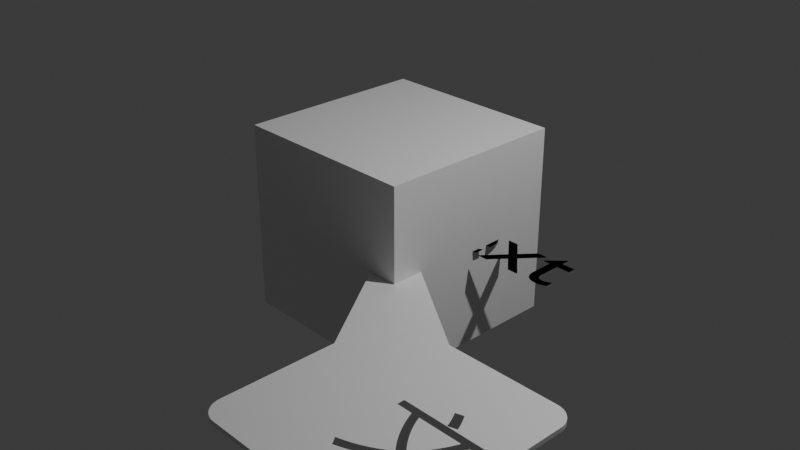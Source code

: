 # Source: styles401.blend  (saved by Blender 4.0.36; exported with 4.5.12 LTS)
import bpy
from mathutils import Matrix  # noqa: F401  (used for matrix-valued properties, if any)

bpy.ops.wm.read_factory_settings(use_empty=True)
scene = bpy.context.scene
scene.name = 'Scene'

# ---- collections
col_collection = bpy.data.collections.new('Collection'); scene.collection.children.link(col_collection)
col_typewriter = bpy.data.collections.new('TypeWriter'); scene.collection.children.link(col_typewriter)
col_rigidbody = bpy.data.collections.new('Rigidbody'); scene.collection.children.link(col_rigidbody)
col_miside = bpy.data.collections.new('MiSide'); scene.collection.children.link(col_miside)
col_html_example = bpy.data.collections.new('HTML_Example'); scene.collection.children.link(col_html_example)
col_fadein = bpy.data.collections.new('FadeIn'); scene.collection.children.link(col_fadein)
col_dialog_box = bpy.data.collections.new('Dialog_Box'); scene.collection.children.link(col_dialog_box)
col_centertypewriter = bpy.data.collections.new('CenterTypeWriter'); scene.collection.children.link(col_centertypewriter)
col_cardshake = bpy.data.collections.new('CardShake'); scene.collection.children.link(col_cardshake)

# ---- images (referenced by path relative to the original .blend; pixels are not part of the script)
import os
ASSET_DIR = os.environ.get("B2B_ASSET_DIR", "")  # directory of the original .blend (textures are referenced by path, not embedded)
HERE = os.path.dirname(os.path.abspath(__file__))  # packed textures are extracted next to this script under _unpacked/

def load_image(name, relpath, width, height, colorspace="sRGB"):
    """Load a texture the original file referenced (path relative to the .blend, or extracted next to this script)."""
    p = next((c for c in (os.path.join(HERE, relpath), os.path.join(ASSET_DIR, relpath)) if relpath and os.path.exists(c)), "")
    if p:
        img = bpy.data.images.load(p, check_existing=True)
        img.name = name
    else:  # same state as the original file: an image datablock whose file is absent (Cycles renders it pink)
        img = bpy.data.images.new(name, width, height)
        img.source = "FILE"
        img.filepath = "//" + (relpath or name)
    img.colorspace_settings.name = colorspace
    return img
img_0a1bd73647a6f86619c9e47fb69b86c8__playing_cards_card_ideas_jpg = load_image('0a1bd73647a6f86619c9e47fb69b86c8--playing-cards-card-ideas.jpg', '0a1bd73647a6f86619c9e47fb69b86c8--playing-cards-card-ideas.jpg', 1024, 1024, 'sRGB')

# ---- materials (node trees are filled in below, after node groups)
mat_material = bpy.data.materials.new('Material')
mat_material.alpha_threshold = 0.0
mat_material.use_transparent_shadow = False
mat_material.roughness = 0.5
mat_material.line_color = (0.0, 0.0, 0.0, 1.0)
mat_rigidbody_collider = bpy.data.materials.new('Rigidbody-collider')
mat_rigidbody_collider.use_transparent_shadow = False
mat_miside_write_001 = bpy.data.materials.new('MiSide-Write.001')
mat_miside_write_001.use_transparent_shadow = False
mat_miside_black_001 = bpy.data.materials.new('MiSide-Black.001')
mat_miside_black_001.use_transparent_shadow = False
mat_html_example = bpy.data.materials.new('HTML_Example')
mat_html_example.use_transparent_shadow = False
mat_alpha = bpy.data.materials.new('Alpha')
mat_alpha.use_transparent_shadow = False
mat_dialog_box = bpy.data.materials.new('Dialog_Box')
mat_dialog_box.use_transparent_shadow = False
mat_dialog_text = bpy.data.materials.new('Dialog_text')
mat_dialog_text.use_transparent_shadow = False
mat_card_back = bpy.data.materials.new('Card-Back')
mat_card_back.use_transparent_shadow = False
mat_card_front = bpy.data.materials.new('Card-Front')
mat_card_front.use_transparent_shadow = False
mat_card_side = bpy.data.materials.new('Card-Side')
mat_card_side.use_transparent_shadow = False

# ---- node groups
ng_typewriter = bpy.data.node_groups.new('TypeWriter', 'GeometryNodeTree')
_s = ng_typewriter.interface.new_socket(name='几何数据', in_out='OUTPUT', socket_type='NodeSocketGeometry')
_s = ng_typewriter.interface.new_socket(name='几何数据', in_out='INPUT', socket_type='NodeSocketGeometry')
_s = ng_typewriter.interface.new_socket(name='enter', in_out='INPUT', socket_type='NodeSocketFloat')
_s = ng_typewriter.interface.new_socket(name='i_ratio', in_out='INPUT', socket_type='NodeSocketFloat')
ng_typewriter.is_modifier = True
_N = ng_typewriter.nodes; _L = ng_typewriter.links
n0 = _N.new('NodeGroupOutput'); n0.name = '组输出'; n0.location = (578, 92)
n1 = _N.new('ShaderNodeMath'); n1.name = '运算'; n1.location = (-21, -183)
n1.operation = 'MULTIPLY'
n1.inputs[1].default_value = 4.0
n2 = _N.new('GeometryNodeInputSceneTime'); n2.name = '场景时间'; n2.location = (-479, -190)
n3 = _N.new('ShaderNodeMath'); n3.name = '运算.002'; n3.location = (-241, -174)
n3.operation = 'SUBTRACT'
n4 = _N.new('ShaderNodeMath'); n4.name = '运算.001'; n4.location = (161, -72)
n4.operation = 'GREATER_THAN'
n5 = _N.new('NodeGroupInput'); n5.name = '组输入'; n5.location = (-472, -3)
n6 = _N.new('GeometryNodeSwitch'); n6.name = '切换'; n6.location = (364, 60)
_L.new(n5.outputs[2], n4.inputs[0])
_L.new(n1.outputs[0], n4.inputs[1])
_L.new(n4.outputs[0], n6.inputs[0])
_L.new(n2.outputs[0], n3.inputs[0])
_L.new(n5.outputs[1], n3.inputs[1])
_L.new(n3.outputs[0], n1.inputs[0])
_L.new(n6.outputs[0], n0.inputs[0])
_L.new(n5.outputs[0], n6.inputs[1])
n0.is_active_output = True
ng_miside = bpy.data.node_groups.new('Miside', 'GeometryNodeTree')
_s = ng_miside.interface.new_socket(name='几何数据', in_out='OUTPUT', socket_type='NodeSocketGeometry')
_s = ng_miside.interface.new_socket(name='几何数据', in_out='INPUT', socket_type='NodeSocketGeometry')
_s = ng_miside.interface.new_socket(name='enter', in_out='INPUT', socket_type='NodeSocketFloat')
_s = ng_miside.interface.new_socket(name='i_ratio', in_out='INPUT', socket_type='NodeSocketFloat')
_s = ng_miside.interface.new_socket(name='age', in_out='INPUT', socket_type='NodeSocketFloat')
_s = ng_miside.interface.new_socket(name='span', in_out='INPUT', socket_type='NodeSocketFloat')
_s = ng_miside.interface.new_socket(name='rand', in_out='INPUT', socket_type='NodeSocketFloat')
ng_miside.is_modifier = True
_N = ng_miside.nodes; _L = ng_miside.links
n0 = _N.new('NodeGroupOutput'); n0.name = '组输出'; n0.location = (3976, 131)
n1 = _N.new('GeometryNodePoints'); n1.name = '点'; n1.location = (-140, 189)
n2 = _N.new('GeometryNodeScaleInstances'); n2.name = '缩放实例'; n2.location = (1872, 94)
n3 = _N.new('GeometryNodeTranslateInstances'); n3.name = '平移实例'; n3.location = (3712, 130)
n3.inputs[3].default_value = False
n4 = _N.new('NodeGroupInput'); n4.name = '组输入.001'; n4.location = (-1663, -226)
n5 = _N.new('ShaderNodeMath'); n5.name = '运算'; n5.location = (-1158, 58)
n5.operation = 'DIVIDE'
n6 = _N.new('ShaderNodeMath'); n6.name = '运算.001'; n6.location = (-975, 59)
n6.operation = 'GREATER_THAN'
n7 = _N.new('ShaderNodeValue'); n7.name = '值'; n7.location = (-1471, 115)
n7.outputs[0].default_value = 0.2
n8 = _N.new('NodeGroupInput'); n8.name = '组输入.002'; n8.location = (58, -319)
n9 = _N.new('NodeGroupInput'); n9.name = '组输入.003'; n9.location = (-1310, -552)
n10 = _N.new('GeometryNodeSelfObject'); n10.name = '自身物体'; n10.location = (2849, -280)
n11 = _N.new('FunctionNodeInvertRotation'); n11.name = '反向旋转'; n11.location = (3218, -115)
n12 = _N.new('FunctionNodeRotateVector'); n12.name = '旋转矢量'; n12.location = (3390, 4)
n13 = _N.new('NodeGroupInput'); n13.name = '组输入.004'; n13.location = (1409, -395)
n14 = _N.new('ShaderNodeMath'); n14.name = '运算.010'; n14.location = (1822, -371)
n14.operation = 'SUBTRACT'
n14.inputs[2].default_value = 1.0
n15 = _N.new('ShaderNodeMath'); n15.name = '运算.011'; n15.location = (2159, -186)
n15.operation = 'POWER'
n15.inputs[1].default_value = 2.0
n15.inputs[2].default_value = 1.0
n16 = _N.new('ShaderNodeMath'); n16.name = '运算.012'; n16.location = (1988, -302)
n16.operation = 'MAXIMUM'
n16.inputs[1].default_value = 0.0
n16.inputs[2].default_value = 1.0
n17 = _N.new('ShaderNodeMath'); n17.name = '运算.014'; n17.location = (2326, -122)
n17.operation = 'MULTIPLY'
n17.inputs[1].default_value = -9.8
n17.inputs[2].default_value = 1.0
n18 = _N.new('ShaderNodeCombineXYZ'); n18.name = '合并 XYZ'; n18.location = (2513, -83)
n19 = _N.new('ShaderNodeVectorMath'); n19.name = '矢量运算'; n19.location = (2327, -313)
n19.operation = 'MULTIPLY'
n20 = _N.new('FunctionNodeRandomValue'); n20.name = '随机值'; n20.location = (1989, -473)
n20.data_type = 'FLOAT_VECTOR'
n20.inputs[0].default_value = (-0.7, -0.7, 2.0)
n20.inputs[1].default_value = (0.7, 0.7, 2.7)
n21 = _N.new('ShaderNodeVectorMath'); n21.name = '矢量运算.001'; n21.location = (2730, -46)
n22 = _N.new('ShaderNodeMath'); n22.name = '运算.015'; n22.location = (1821, -554)
n22.operation = 'MULTIPLY'
n22.inputs[1].default_value = 2048.0
n22.inputs[2].default_value = 1.0
n23 = _N.new('ShaderNodeMath'); n23.name = '运算.013'; n23.location = (-781, -352)
n23.operation = 'SUBTRACT'
n23.inputs[2].default_value = 1.0
n24 = _N.new('FunctionNodeRandomValue'); n24.name = '随机值.001'; n24.location = (-581, -526)
n24.data_type = 'FLOAT_VECTOR'
n24.inputs[0].default_value = (-1.0, -1.0, -1.0)
n25 = _N.new('ShaderNodeMath'); n25.name = '运算.016'; n25.location = (-780, -526)
n25.operation = 'MULTIPLY'
n25.inputs[1].default_value = 2048.0
n25.inputs[2].default_value = 1.0
n26 = _N.new('FunctionNodeEulerToRotation'); n26.name = '欧拉 转换为 旋转'; n26.location = (-139, -69)
n27 = _N.new('ShaderNodeMath'); n27.name = '运算.017'; n27.location = (-582, -328)
n27.operation = 'MAXIMUM'
n27.inputs[1].default_value = 0.0
n27.inputs[2].default_value = 1.0
n28 = _N.new('ShaderNodeCombineXYZ'); n28.name = '合并 XYZ.001'; n28.location = (1644, -5)
n28.inputs[2].default_value = 0.2
n29 = _N.new('ShaderNodeValue'); n29.name = '值.001'; n29.location = (59, -519)
n29.outputs[0].default_value = 0.2
n30 = _N.new('ShaderNodeMath'); n30.name = '运算.018'; n30.location = (306, -436)
n30.operation = 'MULTIPLY'
n30.inputs[2].default_value = 1.0
n31 = _N.new('ShaderNodeMath'); n31.name = '运算.019'; n31.location = (502, -303)
n31.operation = 'MULTIPLY'
n31.inputs[2].default_value = 1.0
n32 = _N.new('ShaderNodeMath'); n32.name = '运算.020'; n32.location = (693, -298)
n32.inputs[1].default_value = 0.1
n32.inputs[2].default_value = 1.0
n33 = _N.new('ShaderNodeMath'); n33.name = '运算.021'; n33.location = (884, -72)
n33.operation = 'SUBTRACT'
n33.inputs[2].default_value = 1.0
n34 = _N.new('ShaderNodeMath'); n34.name = '运算.022'; n34.location = (1058, -70)
n34.operation = 'MAXIMUM'
n34.inputs[1].default_value = 0.0
n34.inputs[2].default_value = 1.0
n35 = _N.new('ShaderNodeMath'); n35.name = '运算.023'; n35.location = (1233, -72)
n35.operation = 'MULTIPLY'
n35.inputs[1].default_value = 7.0
n35.inputs[2].default_value = 1.0
n36 = _N.new('ShaderNodeMath'); n36.name = '运算.024'; n36.location = (1409, -71)
n36.inputs[1].default_value = 1.0
n36.inputs[2].default_value = 1.0
n37 = _N.new('ShaderNodeVectorMath'); n37.name = '矢量运算.002'; n37.location = (-404, -379)
n37.operation = 'MULTIPLY'
n38 = _N.new('GeometryNodeInstanceOnPoints'); n38.name = '实例化于点上'; n38.location = (52, 84)
n39 = _N.new('GeometryNodeObjectInfo'); n39.name = '物体信息'; n39.location = (3045, -155)
n40 = _N.new('GeometryNodeSwitch'); n40.name = '切换'; n40.location = (-748, 16)
n41 = _N.new('GeometryNodeInputSceneTime'); n41.name = '场景时间'; n41.location = (-1668, -114)
n42 = _N.new('ShaderNodeMath'); n42.name = '运算.002'; n42.location = (-1474, -25)
n42.operation = 'SUBTRACT'
n43 = _N.new('ShaderNodeMath'); n43.name = '运算.003'; n43.location = (-1250, -136)
n43.operation = 'DIVIDE'
n44 = _N.new('GeometryNodeInputSceneTime'); n44.name = '场景时间.001'; n44.location = (-1221, -444)
n45 = _N.new('ShaderNodeMath'); n45.name = '运算.004'; n45.location = (-1027, -355)
n45.operation = 'SUBTRACT'
n46 = _N.new('GeometryNodeInputSceneTime'); n46.name = '场景时间.002'; n46.location = (147, -216)
n47 = _N.new('ShaderNodeMath'); n47.name = '运算.005'; n47.location = (396, -141)
n47.operation = 'SUBTRACT'
n48 = _N.new('GeometryNodeInputSceneTime'); n48.name = '场景时间.003'; n48.location = (1413, -292)
n49 = _N.new('ShaderNodeMath'); n49.name = '运算.006'; n49.location = (1616, -249)
n49.operation = 'SUBTRACT'
n50 = _N.new('NodeGroupInput'); n50.name = '组输入'; n50.location = (-973, -129)
_L.new(n1.outputs[0], n38.inputs[0])
_L.new(n38.outputs[0], n2.inputs[0])
_L.new(n5.outputs[0], n6.inputs[0])
_L.new(n4.outputs[2], n6.inputs[1])
_L.new(n6.outputs[0], n40.inputs[0])
_L.new(n7.outputs[0], n5.inputs[1])
_L.new(n2.outputs[0], n3.inputs[0])
_L.new(n10.outputs[0], n39.inputs[0])
_L.new(n3.outputs[0], n0.inputs[0])
_L.new(n12.outputs[0], n3.inputs[2])
_L.new(n39.outputs[2], n11.inputs[0])
_L.new(n11.outputs[0], n12.inputs[1])
_L.new(n28.outputs[0], n2.inputs[2])
_L.new(n13.outputs[4], n14.inputs[1])
_L.new(n16.outputs[0], n15.inputs[0])
_L.new(n14.outputs[0], n16.inputs[0])
_L.new(n15.outputs[0], n17.inputs[0])
_L.new(n21.outputs[0], n12.inputs[0])
_L.new(n17.outputs[0], n18.inputs[2])
_L.new(n18.outputs[0], n21.inputs[0])
_L.new(n19.outputs[0], n21.inputs[1])
_L.new(n13.outputs[5], n22.inputs[0])
_L.new(n22.outputs[0], n20.inputs[7])
_L.new(n20.outputs[0], n19.inputs[1])
_L.new(n16.outputs[0], n19.inputs[0])
_L.new(n9.outputs[4], n23.inputs[1])
_L.new(n9.outputs[5], n25.inputs[0])
_L.new(n25.outputs[0], n24.inputs[7])
_L.new(n37.outputs[0], n26.inputs[0])
_L.new(n24.outputs[0], n37.inputs[1])
_L.new(n27.outputs[0], n37.inputs[0])
_L.new(n26.outputs[0], n38.inputs[5])
_L.new(n23.outputs[0], n27.inputs[0])
_L.new(n8.outputs[4], n30.inputs[0])
_L.new(n29.outputs[0], n30.inputs[1])
_L.new(n30.outputs[0], n31.inputs[1])
_L.new(n8.outputs[2], n31.inputs[0])
_L.new(n31.outputs[0], n32.inputs[0])
_L.new(n32.outputs[0], n33.inputs[0])
_L.new(n33.outputs[0], n34.inputs[0])
_L.new(n34.outputs[0], n35.inputs[0])
_L.new(n35.outputs[0], n36.inputs[0])
_L.new(n36.outputs[0], n28.inputs[0])
_L.new(n36.outputs[0], n28.inputs[1])
_L.new(n41.outputs[0], n42.inputs[0])
_L.new(n4.outputs[1], n42.inputs[1])
_L.new(n42.outputs[0], n43.inputs[0])
_L.new(n4.outputs[4], n43.inputs[1])
_L.new(n43.outputs[0], n5.inputs[0])
_L.new(n44.outputs[0], n45.inputs[0])
_L.new(n9.outputs[1], n45.inputs[1])
_L.new(n45.outputs[0], n23.inputs[0])
_L.new(n46.outputs[0], n47.inputs[0])
_L.new(n8.outputs[1], n47.inputs[1])
_L.new(n47.outputs[0], n33.inputs[1])
_L.new(n48.outputs[0], n49.inputs[0])
_L.new(n13.outputs[1], n49.inputs[1])
_L.new(n49.outputs[0], n14.inputs[0])
_L.new(n50.outputs[0], n40.inputs[2])
_L.new(n40.outputs[0], n38.inputs[2])
n0.is_active_output = True
ng_html_example = bpy.data.node_groups.new('HTML_Example', 'GeometryNodeTree')
_s = ng_html_example.interface.new_socket(name='几何数据', in_out='OUTPUT', socket_type='NodeSocketGeometry')
_s = ng_html_example.interface.new_socket(name='几何数据', in_out='INPUT', socket_type='NodeSocketGeometry')
_s = ng_html_example.interface.new_socket(name='shake', in_out='INPUT', socket_type='NodeSocketBool')
_s = ng_html_example.interface.new_socket(name='rand', in_out='INPUT', socket_type='NodeSocketFloat')
ng_html_example.is_modifier = True
_N = ng_html_example.nodes; _L = ng_html_example.links
n0 = _N.new('NodeGroupOutput'); n0.name = '组输出'; n0.location = (923, 34)
n1 = _N.new('GeometryNodeInstanceOnPoints'); n1.name = '实例化于点上'; n1.location = (733, 78)
n2 = _N.new('FunctionNodeRandomValue'); n2.name = '随机值'; n2.location = (95, -211)
n2.inputs[2].default_value = -0.1
n2.inputs[3].default_value = 0.1
n3 = _N.new('GeometryNodeInputSceneTime'); n3.name = '场景时间'; n3.location = (-339, -334)
n4 = _N.new('ShaderNodeMath'); n4.name = '运算'; n4.location = (-143, -175)
n4.operation = 'MULTIPLY'
n4.inputs[1].default_value = 2048.0
n5 = _N.new('ShaderNodeCombineXYZ'); n5.name = '合并 XYZ'; n5.location = (293, -229)
n6 = _N.new('NodeGroupInput'); n6.name = '组输入'; n6.location = (-346, 3)
n7 = _N.new('ShaderNodeMix'); n7.name = '混合'; n7.location = (513, -70)
n7.data_type = 'VECTOR'
n8 = _N.new('GeometryNodePoints'); n8.name = '点'; n8.location = (507, 170)
_L.new(n1.outputs[0], n0.inputs[0])
_L.new(n6.outputs[0], n1.inputs[2])
_L.new(n8.outputs[0], n1.inputs[0])
_L.new(n3.outputs[1], n2.inputs[7])
_L.new(n4.outputs[0], n2.inputs[8])
_L.new(n2.outputs[1], n5.inputs[2])
_L.new(n7.outputs[1], n1.inputs[5])
_L.new(n6.outputs[2], n4.inputs[0])
_L.new(n6.outputs[1], n7.inputs[0])
_L.new(n5.outputs[0], n7.inputs[5])
n0.is_active_output = True
ng_dialog_box = bpy.data.node_groups.new('Dialog_box', 'GeometryNodeTree')
_s = ng_dialog_box.interface.new_socket(name='几何数据', in_out='OUTPUT', socket_type='NodeSocketGeometry')
_s = ng_dialog_box.interface.new_socket(name='几何数据', in_out='INPUT', socket_type='NodeSocketGeometry')
_s = ng_dialog_box.interface.new_socket(name='enter', in_out='INPUT', socket_type='NodeSocketFloat')
_s = ng_dialog_box.interface.new_socket(name='idx', in_out='INPUT', socket_type='NodeSocketFloat')
_s = ng_dialog_box.interface.new_socket(name='width', in_out='INPUT', socket_type='NodeSocketFloat')
_s = ng_dialog_box.interface.new_socket(name='rows', in_out='INPUT', socket_type='NodeSocketFloat')
ng_dialog_box.is_modifier = True
# nodes of 'Dialog_box' reference scene objects; filled in after objects exist
ng_centertypewriter = bpy.data.node_groups.new('CenterTypeWriter', 'GeometryNodeTree')
_s = ng_centertypewriter.interface.new_socket(name='几何数据', in_out='OUTPUT', socket_type='NodeSocketGeometry')
_s = ng_centertypewriter.interface.new_socket(name='几何数据', in_out='INPUT', socket_type='NodeSocketGeometry')
_s = ng_centertypewriter.interface.new_socket(name='enter', in_out='INPUT', socket_type='NodeSocketFloat')
_s = ng_centertypewriter.interface.new_socket(name='i_ratio', in_out='INPUT', socket_type='NodeSocketFloat')
_s = ng_centertypewriter.interface.new_socket(name='width', in_out='INPUT', socket_type='NodeSocketFloat')
ng_centertypewriter.is_modifier = True
_N = ng_centertypewriter.nodes; _L = ng_centertypewriter.links
n0 = _N.new('NodeGroupInput'); n0.name = '组输入'; n0.location = (-427, 7)
n1 = _N.new('NodeGroupOutput'); n1.name = '组输出'; n1.location = (899, 63)
n2 = _N.new('GeometryNodeSwitch'); n2.name = '切换'; n2.location = (162, 39)
n3 = _N.new('GeometryNodePoints'); n3.name = '点'; n3.location = (161, 251)
n4 = _N.new('GeometryNodeInstanceOnPoints'); n4.name = '实例化于点上'; n4.location = (367, 218)
n5 = _N.new('ShaderNodeMath'); n5.name = '运算.002'; n5.location = (-29, -327)
n5.operation = 'MINIMUM'
n5.inputs[1].default_value = 1.0
n6 = _N.new('GeometryNodeTranslateInstances'); n6.name = '平移实例'; n6.location = (717, -16)
n7 = _N.new('ShaderNodeMath'); n7.name = '运算.003'; n7.location = (141, -354)
n7.operation = 'MULTIPLY'
n8 = _N.new('ShaderNodeMath'); n8.name = '运算.004'; n8.location = (316, -321)
n8.operation = 'MULTIPLY'
n8.inputs[1].default_value = -0.5
n9 = _N.new('ShaderNodeCombineXYZ'); n9.name = '合并 XYZ'; n9.location = (539, -147)
n10 = _N.new('ShaderNodeMath'); n10.name = '运算.001'; n10.location = (-23, -112)
n10.operation = 'GREATER_THAN'
n11 = _N.new('ShaderNodeMath'); n11.name = '运算.005'; n11.location = (-385, -224)
n11.operation = 'SUBTRACT'
n12 = _N.new('NodeGroupInput'); n12.name = '组输入.001'; n12.location = (-597, -439)
n13 = _N.new('GeometryNodeInputSceneTime'); n13.name = '场景时间'; n13.location = (-592, -278)
n14 = _N.new('ShaderNodeMath'); n14.name = '运算'; n14.location = (-211, -328)
n14.operation = 'MULTIPLY'
n14.inputs[1].default_value = 4.0
_L.new(n0.outputs[2], n10.inputs[0])
_L.new(n10.outputs[0], n2.inputs[0])
_L.new(n6.outputs[0], n1.inputs[0])
_L.new(n14.outputs[0], n5.inputs[0])
_L.new(n3.outputs[0], n4.inputs[0])
_L.new(n4.outputs[0], n6.inputs[0])
_L.new(n5.outputs[0], n7.inputs[0])
_L.new(n12.outputs[3], n7.inputs[1])
_L.new(n7.outputs[0], n8.inputs[0])
_L.new(n8.outputs[0], n9.inputs[0])
_L.new(n9.outputs[0], n6.inputs[2])
_L.new(n14.outputs[0], n10.inputs[1])
_L.new(n13.outputs[0], n11.inputs[0])
_L.new(n12.outputs[1], n11.inputs[1])
_L.new(n11.outputs[0], n14.inputs[0])
_L.new(n0.outputs[0], n2.inputs[1])
_L.new(n2.outputs[0], n4.inputs[2])
n1.is_active_output = True
ng_cardshake = bpy.data.node_groups.new('CardShake', 'GeometryNodeTree')
_s = ng_cardshake.interface.new_socket(name='几何数据', in_out='OUTPUT', socket_type='NodeSocketGeometry')
_s = ng_cardshake.interface.new_socket(name='几何数据', in_out='INPUT', socket_type='NodeSocketGeometry')
_s = ng_cardshake.interface.new_socket(name='enter', in_out='INPUT', socket_type='NodeSocketFloat')
_s = ng_cardshake.interface.new_socket(name='run', in_out='INPUT', socket_type='NodeSocketFloat')
_s = ng_cardshake.interface.new_socket(name='idx', in_out='INPUT', socket_type='NodeSocketFloat')
_s = ng_cardshake.interface.new_socket(name='ridx', in_out='INPUT', socket_type='NodeSocketFloat')
_s = ng_cardshake.interface.new_socket(name='count', in_out='INPUT', socket_type='NodeSocketFloat')
_s = ng_cardshake.interface.new_socket(name='rand', in_out='INPUT', socket_type='NodeSocketFloat')
ng_cardshake.is_modifier = True
_N = ng_cardshake.nodes; _L = ng_cardshake.links
n0 = _N.new('NodeGroupInput'); n0.name = '组输入'; n0.location = (-350, 2)
n1 = _N.new('NodeGroupOutput'); n1.name = '组输出'; n1.location = (4051, 32)
n2 = _N.new('GeometryNodeInstanceOnPoints'); n2.name = '实例化于点上'; n2.location = (-17, 73)
n3 = _N.new('GeometryNodePoints'); n3.name = '点'; n3.location = (-346, 247)
n4 = _N.new('GeometryNodeTranslateInstances'); n4.name = '平移实例'; n4.location = (2999, 92)
n5 = _N.new('ShaderNodeCombineXYZ'); n5.name = '合并 XYZ'; n5.location = (1301, -329)
n6 = _N.new('ShaderNodeMath'); n6.name = '运算.001'; n6.location = (1060, -385)
n6.operation = 'MULTIPLY'
n6.inputs[1].default_value = 1.5
n7 = _N.new('ShaderNodeFloatCurve'); n7.name = '浮点曲线'; n7.location = (2079, -627)
_c = n7.mapping.curves[0]
while len(_c.points) > 2: _c.points.remove(_c.points[-1])
_c.points[0].location = (0.0, 0.0); _c.points[0].handle_type = 'AUTO'
_c.points[1].location = (0.28182, 0.09375); _c.points[1].handle_type = 'AUTO'
_p = _c.points.new(0.64545, 0.8875); _p.handle_type = 'AUTO'
_p = _c.points.new(1.0, 1.0); _p.handle_type = 'AUTO'
n7.mapping.update()
n8 = _N.new('ShaderNodeCombineXYZ'); n8.name = '合并 XYZ.001'; n8.location = (1628, -61)
n9 = _N.new('ShaderNodeMath'); n9.name = '运算.004'; n9.location = (549, -267)
n9.operation = 'MULTIPLY'
n9.inputs[1].default_value = 0.07
n10 = _N.new('ShaderNodeMath'); n10.name = '运算.005'; n10.location = (733, -128)
n10.operation = 'SUBTRACT'
n11 = _N.new('ShaderNodeMath'); n11.name = '运算.006'; n11.location = (917, -128)
n11.operation = 'MINIMUM'
n11.inputs[1].default_value = 0.0
n12 = _N.new('ShaderNodeMath'); n12.name = '运算.007'; n12.location = (1092, -127)
n12.operation = 'POWER'
n12.inputs[1].default_value = 2.0
n13 = _N.new('ShaderNodeMath'); n13.name = '运算.008'; n13.location = (1268, -126)
n13.operation = 'MULTIPLY'
n13.inputs[1].default_value = 20.0
n14 = _N.new('ShaderNodeMath'); n14.name = '运算.009'; n14.location = (1455, -123)
n15 = _N.new('ShaderNodeMath'); n15.name = '运算.010'; n15.location = (386, -428)
n15.operation = 'MULTIPLY'
n15.inputs[1].default_value = 0.03
n16 = _N.new('ShaderNodeMix'); n16.name = '混合'; n16.location = (2635, -101)
n16.data_type = 'VECTOR'
n17 = _N.new('ShaderNodeMath'); n17.name = '运算.002'; n17.location = (1461, -832)
n17.operation = 'SUBTRACT'
n18 = _N.new('ShaderNodeMath'); n18.name = '运算.003'; n18.location = (1059, -891)
n18.operation = 'MULTIPLY'
n19 = _N.new('ShaderNodeMath'); n19.name = '运算.011'; n19.location = (1663, -816)
n19.operation = 'SUBTRACT'
n20 = _N.new('ShaderNodeMath'); n20.name = '运算.012'; n20.location = (1456, -1033)
n20.operation = 'MULTIPLY'
n21 = _N.new('ShaderNodeMath'); n21.name = '运算.013'; n21.location = (1058, -538)
n21.operation = 'MULTIPLY'
n21.inputs[1].default_value = -0.1
n22 = _N.new('GeometryNodeRotateInstances'); n22.name = '旋转实例'; n22.location = (3812, 115)
n23 = _N.new('ShaderNodeVectorMath'); n23.name = '矢量运算'; n23.location = (2819, -39)
n24 = _N.new('ShaderNodeCombineXYZ'); n24.name = '合并 XYZ.002'; n24.location = (2378, -652)
n25 = _N.new('ShaderNodeFloatCurve'); n25.name = '浮点曲线.001'; n25.location = (2089, -977)
_c = n25.mapping.curves[0]
while len(_c.points) > 2: _c.points.remove(_c.points[-1])
_c.points[0].location = (0.0, 0.0); _c.points[0].handle_type = 'AUTO'
_c.points[1].location = (0.49546, 1.0); _c.points[1].handle_type = 'AUTO'
_p = _c.points.new(1.0, 0.0); _p.handle_type = 'AUTO'
n25.mapping.update()
n26 = _N.new('ShaderNodeClamp'); n26.name = '钳制'; n26.location = (1843, -1074)
n27 = _N.new('ShaderNodeFloatCurve'); n27.name = '浮点曲线.002'; n27.location = (2095, -1324)
_c = n27.mapping.curves[0]
while len(_c.points) > 2: _c.points.remove(_c.points[-1])
_c.points[0].location = (0.03182, 1.0); _c.points[0].handle_type = 'AUTO'
_c.points[1].location = (0.49091, 0.86875); _c.points[1].handle_type = 'AUTO'
_p = _c.points.new(0.72273, 0.0875); _p.handle_type = 'AUTO'
_p = _c.points.new(1.0, 0.0); _p.handle_type = 'AUTO'
n27.mapping.update()
n28 = _N.new('ShaderNodeMath'); n28.name = '运算.016'; n28.location = (2428, -1341)
n28.operation = 'MULTIPLY'
n28.inputs[1].default_value = 3.141
n29 = _N.new('ShaderNodeCombineXYZ'); n29.name = '合并 XYZ.003'; n29.location = (3060, -58)
n30 = _N.new('ShaderNodeMath'); n30.name = '运算.017'; n30.location = (1460, -659)
n30.operation = 'MULTIPLY'
n30.inputs[1].default_value = 2048.0
n31 = _N.new('ShaderNodeVectorMath'); n31.name = '矢量运算.001'; n31.location = (2377, -266)
n32 = _N.new('NodeGroupInput'); n32.name = '组输入.003'; n32.location = (2606, -656)
n33 = _N.new('ShaderNodeMath'); n33.name = '运算.018'; n33.location = (2795, -537)
n33.operation = 'MULTIPLY'
n33.inputs[1].default_value = 2048.0
n34 = _N.new('ShaderNodeVectorMath'); n34.name = '矢量运算.002'; n34.location = (3377, -3)
n35 = _N.new('FunctionNodeRandomValue'); n35.name = '随机值.001'; n35.location = (3017, -410)
n35.data_type = 'FLOAT_VECTOR'
n35.inputs[0].default_value = (0.0, 0.0, -0.2)
n35.inputs[1].default_value = (0.0, 0.0, 0.2)
n36 = _N.new('ShaderNodeMix'); n36.name = '混合.001'; n36.location = (3197, -199)
n36.data_type = 'VECTOR'
n37 = _N.new('ShaderNodeMath'); n37.name = '运算.019'; n37.location = (1632, -388)
n37.operation = 'WRAP'
n37.inputs[1].default_value = 0.0
n37.inputs[2].default_value = 2.0
n38 = _N.new('ShaderNodeVectorMath'); n38.name = '矢量运算.003'; n38.location = (2197, -371)
n39 = _N.new('ShaderNodeCombineXYZ'); n39.name = '合并 XYZ.004'; n39.location = (1992, -376)
n40 = _N.new('ShaderNodeMath'); n40.name = '运算.020'; n40.location = (1812, -424)
n40.operation = 'MULTIPLY'
n40.inputs[1].default_value = 0.03
n41 = _N.new('FunctionNodeRandomValue'); n41.name = '随机值'; n41.location = (1848, -650)
n41.data_type = 'FLOAT_VECTOR'
n41.inputs[0].default_value = (-0.4, -0.4, 0.0)
n41.inputs[1].default_value = (0.4, 0.4, 0.0)
n42 = _N.new('ShaderNodeMath'); n42.name = '运算.014'; n42.location = (1237, -837)
n42.inputs[1].default_value = 1.5
n43 = _N.new('ShaderNodeMath'); n43.name = '运算.015'; n43.location = (388, -267)
n43.inputs[1].default_value = 10.0
n44 = _N.new('NodeGroupInput'); n44.name = '组输入.002'; n44.location = (188, -182)
n45 = _N.new('GeometryNodeInputSceneTime'); n45.name = '场景时间'; n45.location = (184, -41)
n46 = _N.new('ShaderNodeMath'); n46.name = '运算.021'; n46.location = (421, -26)
n46.operation = 'SUBTRACT'
n47 = _N.new('NodeGroupInput'); n47.name = '组输入.001'; n47.location = (564, -719)
n48 = _N.new('ShaderNodeMath'); n48.name = '运算.022'; n48.location = (780, -512)
n48.operation = 'SUBTRACT'
n49 = _N.new('GeometryNodeInputSceneTime'); n49.name = '场景时间.001'; n49.location = (566, -608)
n50 = _N.new('ShaderNodeValue'); n50.name = '值.001'; n50.location = (570, -959)
n50.outputs[0].default_value = 0.05
_L.new(n22.outputs[0], n1.inputs[0])
_L.new(n0.outputs[0], n2.inputs[2])
_L.new(n3.outputs[0], n2.inputs[0])
_L.new(n2.outputs[0], n4.inputs[0])
_L.new(n6.outputs[0], n5.inputs[0])
_L.new(n43.outputs[0], n9.inputs[0])
_L.new(n9.outputs[0], n10.inputs[1])
_L.new(n10.outputs[0], n11.inputs[0])
_L.new(n11.outputs[0], n12.inputs[0])
_L.new(n12.outputs[0], n13.inputs[0])
_L.new(n14.outputs[0], n8.inputs[2])
_L.new(n23.outputs[0], n4.inputs[2])
_L.new(n13.outputs[0], n14.inputs[0])
_L.new(n15.outputs[0], n14.inputs[1])
_L.new(n44.outputs[3], n15.inputs[0])
_L.new(n8.outputs[0], n16.inputs[4])
_L.new(n31.outputs[0], n16.inputs[5])
_L.new(n47.outputs[5], n18.inputs[0])
_L.new(n50.outputs[0], n18.inputs[1])
_L.new(n42.outputs[0], n17.inputs[1])
_L.new(n17.outputs[0], n19.inputs[0])
_L.new(n50.outputs[0], n20.inputs[1])
_L.new(n20.outputs[0], n19.inputs[1])
_L.new(n47.outputs[4], n20.inputs[0])
_L.new(n47.outputs[2], n6.inputs[0])
_L.new(n7.outputs[0], n16.inputs[0])
_L.new(n19.outputs[0], n7.inputs[1])
_L.new(n47.outputs[2], n21.inputs[0])
_L.new(n21.outputs[0], n5.inputs[1])
_L.new(n4.outputs[0], n22.inputs[0])
_L.new(n18.outputs[0], n42.inputs[0])
_L.new(n44.outputs[3], n43.inputs[0])
_L.new(n16.outputs[1], n23.inputs[0])
_L.new(n24.outputs[0], n23.inputs[1])
_L.new(n25.outputs[0], n24.inputs[2])
_L.new(n19.outputs[0], n26.inputs[0])
_L.new(n26.outputs[0], n25.inputs[1])
_L.new(n26.outputs[0], n27.inputs[1])
_L.new(n27.outputs[0], n28.inputs[0])
_L.new(n34.outputs[0], n22.inputs[2])
_L.new(n28.outputs[0], n29.inputs[1])
_L.new(n47.outputs[6], n30.inputs[0])
_L.new(n5.outputs[0], n31.inputs[0])
_L.new(n38.outputs[0], n31.inputs[1])
_L.new(n30.outputs[0], n41.inputs[7])
_L.new(n32.outputs[6], n33.inputs[0])
_L.new(n29.outputs[0], n34.inputs[0])
_L.new(n33.outputs[0], n35.inputs[7])
_L.new(n36.outputs[1], n34.inputs[1])
_L.new(n35.outputs[0], n36.inputs[5])
_L.new(n7.outputs[0], n36.inputs[0])
_L.new(n47.outputs[3], n37.inputs[0])
_L.new(n41.outputs[0], n38.inputs[1])
_L.new(n40.outputs[0], n39.inputs[2])
_L.new(n39.outputs[0], n38.inputs[0])
_L.new(n37.outputs[0], n40.inputs[0])
_L.new(n45.outputs[0], n46.inputs[0])
_L.new(n44.outputs[1], n46.inputs[1])
_L.new(n46.outputs[0], n10.inputs[0])
_L.new(n49.outputs[0], n48.inputs[0])
_L.new(n47.outputs[1], n48.inputs[1])
_L.new(n48.outputs[0], n17.inputs[0])
n1.is_active_output = True

# ---- material node trees
mat_material.use_nodes = True; mat_material.node_tree.nodes.clear()
_N = mat_material.node_tree.nodes; _L = mat_material.node_tree.links
n0 = _N.new('ShaderNodeOutputMaterial'); n0.name = 'Material Output'; n0.location = (300, 300)
n1 = _N.new('ShaderNodeBsdfPrincipled'); n1.name = 'Principled BSDF'; n1.location = (10, 300)
n1.inputs[3].default_value = 1.45
_L.new(n1.outputs[0], n0.inputs[0])
n0.is_active_output = True
mat_rigidbody_collider.use_nodes = True; mat_rigidbody_collider.node_tree.nodes.clear()
_N = mat_rigidbody_collider.node_tree.nodes; _L = mat_rigidbody_collider.node_tree.links
n0 = _N.new('ShaderNodeBsdfPrincipled'); n0.name = '原理化 BSDF'; n0.location = (10, 300)
n0.inputs[4].default_value = 0.0
n1 = _N.new('ShaderNodeOutputMaterial'); n1.name = '材质输出'; n1.location = (300, 300)
_L.new(n0.outputs[0], n1.inputs[0])
n1.is_active_output = True
mat_miside_write_001.use_nodes = True; mat_miside_write_001.node_tree.nodes.clear()
_N = mat_miside_write_001.node_tree.nodes; _L = mat_miside_write_001.node_tree.links
n0 = _N.new('ShaderNodeBsdfPrincipled'); n0.name = '原理化BSDF'; n0.location = (200, 300)
n0.distribution = 'GGX'
n0.subsurface_method = 'RANDOM_WALK_SKIN'
n0.inputs[3].default_value = 1.45
n0.inputs[27].default_value = (0.0, 0.0, 0.0, 1.0)
n0.inputs[28].default_value = 1.0
n1 = _N.new('ShaderNodeOutputMaterial'); n1.name = '材质输出'; n1.location = (490, 300)
n2 = _N.new('ShaderNodeMapping'); n2.name = '映射'; n2.location = (-456, 319)
n3 = _N.new('ShaderNodeTexCoord'); n3.name = '纹理坐标'; n3.location = (-636, 319)
n4 = _N.new('ShaderNodeValToRGB'); n4.name = '颜色渐变'; n4.location = (-97, 337)
n4.color_ramp.interpolation = 'EASE'
while len(n4.color_ramp.elements) > 1: n4.color_ramp.elements.remove(n4.color_ramp.elements[-1])
n4.color_ramp.elements[0].position = 0.2091; n4.color_ramp.elements[0].color = (0.3523, 0.08805, 0.1329, 1.0)
_e = n4.color_ramp.elements.new(0.3795); _e.color = (1.0, 0.4116, 0.4163, 1.0)
_e = n4.color_ramp.elements.new(1.0); _e.color = (0.5567, 0.6398, 1.0, 1.0)
n5 = _N.new('ShaderNodeSeparateXYZ'); n5.name = '分离 XYZ'; n5.location = (-286, 304)
_L.new(n0.outputs[0], n1.inputs[0])
_L.new(n2.outputs[0], n5.inputs[0])
_L.new(n5.outputs[1], n4.inputs[0])
_L.new(n3.outputs[0], n2.inputs[0])
_L.new(n4.outputs[0], n0.inputs[0])
n1.is_active_output = True
mat_miside_black_001.use_nodes = True; mat_miside_black_001.node_tree.nodes.clear()
_N = mat_miside_black_001.node_tree.nodes; _L = mat_miside_black_001.node_tree.links
n0 = _N.new('ShaderNodeBsdfPrincipled'); n0.name = '原理化BSDF'; n0.location = (10, 300)
n0.distribution = 'GGX'
n0.subsurface_method = 'RANDOM_WALK_SKIN'
n0.inputs[0].default_value = (0.0, 0.0, 0.0, 1.0)
n0.inputs[3].default_value = 1.45
n0.inputs[27].default_value = (0.0, 0.0, 0.0, 1.0)
n0.inputs[28].default_value = 1.0
n1 = _N.new('ShaderNodeOutputMaterial'); n1.name = '材质输出'; n1.location = (300, 300)
_L.new(n0.outputs[0], n1.inputs[0])
n1.is_active_output = True
mat_html_example.use_nodes = True; mat_html_example.node_tree.nodes.clear()
_N = mat_html_example.node_tree.nodes; _L = mat_html_example.node_tree.links
n0 = _N.new('ShaderNodeBsdfPrincipled'); n0.name = '原理化BSDF'; n0.location = (10, 300)
n0.inputs[3].default_value = 1.45
n1 = _N.new('ShaderNodeOutputMaterial'); n1.name = '材质输出'; n1.location = (300, 300)
n2 = _N.new('ShaderNodeAttribute'); n2.name = '属性'; n2.location = (-206, 275)
n2.attribute_type = 'OBJECT'
n2.attribute_name = 'col'
_L.new(n0.outputs[0], n1.inputs[0])
_L.new(n2.outputs[0], n0.inputs[0])
n1.is_active_output = True
mat_alpha.use_nodes = True; mat_alpha.node_tree.nodes.clear()
_N = mat_alpha.node_tree.nodes; _L = mat_alpha.node_tree.links
n0 = _N.new('ShaderNodeBsdfPrincipled'); n0.name = 'Principled BSDF'; n0.location = (10, 300)
n1 = _N.new('ShaderNodeOutputMaterial'); n1.name = 'Material Output'; n1.location = (300, 300)
n2 = _N.new('ShaderNodeAttribute'); n2.name = 'Attribute'; n2.location = (-424, 284)
n2.attribute_type = 'OBJECT'
n2.attribute_name = 'enter'
n3 = _N.new('ShaderNodeValue'); n3.name = 'Value'; n3.location = (-427, 440)
n3.outputs[0].default_value = 0.04167
n4 = _N.new('ShaderNodeMath'); n4.name = 'Math'; n4.location = (-200, 335)
n4.operation = 'SUBTRACT'
_L.new(n0.outputs[0], n1.inputs[0])
_L.new(n3.outputs[0], n4.inputs[0])
_L.new(n2.outputs[2], n4.inputs[1])
_L.new(n4.outputs[0], n0.inputs[4])
n1.is_active_output = True
mat_dialog_box.use_nodes = True; mat_dialog_box.node_tree.nodes.clear()
_N = mat_dialog_box.node_tree.nodes; _L = mat_dialog_box.node_tree.links
n0 = _N.new('ShaderNodeBsdfPrincipled'); n0.name = '原理化 BSDF'; n0.location = (10, 300)
n1 = _N.new('ShaderNodeOutputMaterial'); n1.name = '材质输出'; n1.location = (300, 300)
_L.new(n0.outputs[0], n1.inputs[0])
n1.is_active_output = True
mat_dialog_text.use_nodes = True; mat_dialog_text.node_tree.nodes.clear()
_N = mat_dialog_text.node_tree.nodes; _L = mat_dialog_text.node_tree.links
n0 = _N.new('ShaderNodeBsdfPrincipled'); n0.name = '原理化 BSDF'; n0.location = (321, 321)
n0.inputs[0].default_value = (0.0, 0.0, 0.0, 1.0)
n1 = _N.new('ShaderNodeOutputMaterial'); n1.name = '材质输出'; n1.location = (611, 321)
n2 = _N.new('ShaderNodeAttribute'); n2.name = '属性'; n2.location = (-527, 299)
n2.attribute_type = 'OBJECT'
n2.attribute_name = 'enter'
n3 = _N.new('ShaderNodeValue'); n3.name = '值'; n3.location = (-527, 414)
n3.outputs[0].default_value = 0.04167
n4 = _N.new('ShaderNodeMath'); n4.name = '运算'; n4.location = (-281, 348)
n4.operation = 'SUBTRACT'
n5 = _N.new('ShaderNodeFloatCurve'); n5.name = '浮点曲线'; n5.location = (-57, 427)
_c = n5.mapping.curves[0]
while len(_c.points) > 2: _c.points.remove(_c.points[-1])
_c.points[0].location = (0.40909, 0.00625); _c.points[0].handle_type = 'AUTO'
_c.points[1].location = (0.66818, 1.0); _c.points[1].handle_type = 'AUTO'
n5.mapping.update()
_L.new(n0.outputs[0], n1.inputs[0])
_L.new(n3.outputs[0], n4.inputs[0])
_L.new(n2.outputs[2], n4.inputs[1])
_L.new(n4.outputs[0], n5.inputs[1])
_L.new(n5.outputs[0], n0.inputs[4])
n1.is_active_output = True
mat_card_back.use_nodes = True; mat_card_back.node_tree.nodes.clear()
_N = mat_card_back.node_tree.nodes; _L = mat_card_back.node_tree.links
n0 = _N.new('ShaderNodeBsdfPrincipled'); n0.name = '原理化 BSDF'; n0.location = (252, 300)
n1 = _N.new('ShaderNodeOutputMaterial'); n1.name = '材质输出'; n1.location = (542, 300)
n2 = _N.new('ShaderNodeTexImage'); n2.name = '图像纹理'; n2.location = (-653, 10)
n2.image = img_0a1bd73647a6f86619c9e47fb69b86c8__playing_cards_card_ideas_jpg
n3 = _N.new('ShaderNodeAttribute'); n3.name = '属性'; n3.location = (-702, 224)
n3.attribute_type = 'OBJECT'
n3.attribute_name = 'rand'
n4 = _N.new('ShaderNodeValToRGB'); n4.name = '颜色渐变.001'; n4.location = (-491, 275)
n4.color_ramp.interpolation = 'CONSTANT'
while len(n4.color_ramp.elements) > 1: n4.color_ramp.elements.remove(n4.color_ramp.elements[-1])
n4.color_ramp.elements[0].position = 0.0; n4.color_ramp.elements[0].color = (0.2216, 0.03499, 0.03259, 1.0)
_e = n4.color_ramp.elements.new(0.1955); _e.color = (0.0561, 0.07896, 0.2365, 1.0)
_e = n4.color_ramp.elements.new(0.4364); _e.color = (0.5856, 0.401, 0.005199, 1.0)
_e = n4.color_ramp.elements.new(0.7409); _e.color = (0.06387, 0.1431, 0.04462, 1.0)
n5 = _N.new('ShaderNodeSeparateXYZ'); n5.name = '分离 XYZ'; n5.location = (-388, 6)
n6 = _N.new('ShaderNodeMix'); n6.name = '混合'; n6.location = (72, 270)
n6.data_type = 'RGBA'
n6.inputs[6].default_value = (0.3142, 0.3142, 0.3142, 1.0)
n7 = _N.new('ShaderNodeValToRGB'); n7.name = '颜色渐变'; n7.location = (-201, 16)
while len(n7.color_ramp.elements) > 1: n7.color_ramp.elements.remove(n7.color_ramp.elements[-1])
n7.color_ramp.elements[0].position = 0.0; n7.color_ramp.elements[0].color = (0.0, 0.0, 0.0, 1.0)
_e = n7.color_ramp.elements.new(0.3864); _e.color = (1.0, 1.0, 1.0, 1.0)
_L.new(n0.outputs[0], n1.inputs[0])
_L.new(n6.outputs[2], n0.inputs[0])
_L.new(n3.outputs[2], n4.inputs[0])
_L.new(n2.outputs[0], n5.inputs[0])
_L.new(n4.outputs[0], n6.inputs[7])
_L.new(n5.outputs[0], n7.inputs[0])
n1.is_active_output = True
mat_card_front.use_nodes = True; mat_card_front.node_tree.nodes.clear()
_N = mat_card_front.node_tree.nodes; _L = mat_card_front.node_tree.links
n0 = _N.new('ShaderNodeBsdfPrincipled'); n0.name = '原理化 BSDF'; n0.location = (612, 301)
n1 = _N.new('ShaderNodeOutputMaterial'); n1.name = '材质输出'; n1.location = (902, 301)
n2 = _N.new('ShaderNodeMapping'); n2.name = '映射'; n2.location = (-560, 273)
n3 = _N.new('ShaderNodeTexCoord'); n3.name = '纹理坐标'; n3.location = (-740, 273)
n4 = _N.new('ShaderNodeValToRGB'); n4.name = '颜色渐变'; n4.location = (-68, 311)
n4.color_ramp.interpolation = 'CONSTANT'
while len(n4.color_ramp.elements) > 1: n4.color_ramp.elements.remove(n4.color_ramp.elements[-1])
n4.color_ramp.elements[0].position = 0.004545; n4.color_ramp.elements[0].color = (0.0, 0.0, 0.0, 1.0)
_e = n4.color_ramp.elements.new(0.4); _e.color = (1.0, 1.0, 1.0, 1.0)
n5 = _N.new('ShaderNodeAttribute'); n5.name = '属性'; n5.location = (-245, -4)
n5.attribute_type = 'OBJECT'
n5.attribute_name = 'rand'
n6 = _N.new('ShaderNodeMix'); n6.name = '混合'; n6.location = (345, 296)
n6.data_type = 'RGBA'
n6.inputs[6].default_value = (0.08977, 0.08977, 0.08977, 1.0)
n7 = _N.new('ShaderNodeTexImage'); n7.name = '图像纹理'; n7.location = (-375, 267)
n8 = _N.new('ShaderNodeValToRGB'); n8.name = '颜色渐变.001'; n8.location = (-34, 46)
n8.color_ramp.interpolation = 'CONSTANT'
while len(n8.color_ramp.elements) > 1: n8.color_ramp.elements.remove(n8.color_ramp.elements[-1])
n8.color_ramp.elements[0].position = 0.0; n8.color_ramp.elements[0].color = (0.2216, 0.03499, 0.03259, 1.0)
_e = n8.color_ramp.elements.new(0.1955); _e.color = (0.0561, 0.07896, 0.2365, 1.0)
_e = n8.color_ramp.elements.new(0.4364); _e.color = (0.5856, 0.401, 0.005199, 1.0)
_e = n8.color_ramp.elements.new(0.7409); _e.color = (0.06387, 0.1431, 0.04462, 1.0)
_L.new(n0.outputs[0], n1.inputs[0])
_L.new(n3.outputs[2], n2.inputs[0])
_L.new(n6.outputs[2], n0.inputs[0])
_L.new(n5.outputs[2], n8.inputs[0])
_L.new(n2.outputs[0], n7.inputs[0])
_L.new(n7.outputs[0], n4.inputs[0])
_L.new(n8.outputs[0], n6.inputs[7])
n1.is_active_output = True
mat_card_side.use_nodes = True; mat_card_side.node_tree.nodes.clear()
_N = mat_card_side.node_tree.nodes; _L = mat_card_side.node_tree.links
n0 = _N.new('ShaderNodeBsdfPrincipled'); n0.name = '原理化 BSDF'; n0.location = (10, 300)
n0.inputs[0].default_value = (0.5889, 0.5889, 0.5889, 1.0)
n1 = _N.new('ShaderNodeOutputMaterial'); n1.name = '材质输出'; n1.location = (300, 300)
_L.new(n0.outputs[0], n1.inputs[0])
n1.is_active_output = True

# ---- world
world_world = bpy.data.worlds.new('World'); scene.world = world_world
world_world.use_nodes = True; world_world.node_tree.nodes.clear()
_N = world_world.node_tree.nodes; _L = world_world.node_tree.links
n0 = _N.new('ShaderNodeOutputWorld'); n0.name = 'World Output'; n0.location = (300, 300)
n1 = _N.new('ShaderNodeBackground'); n1.name = 'Background'; n1.location = (10, 300)
n1.inputs[0].default_value = (0.05088, 0.05088, 0.05088, 1.0)
_L.new(n1.outputs[0], n0.inputs[0])
n0.is_active_output = True
world_world.color = (0.05088, 0.05088, 0.05088)
world_world.use_sun_shadow = False
world_world.sun_shadow_jitter_overblur = 0.0

# ---- cameras
cam_camera = bpy.data.cameras.new('Camera')
cam_camera.clip_end = 100.0
cam_camera.ortho_scale = 7.314

# ---- lights
light_light = bpy.data.lights.new('Light', 'POINT')
light_light.transmission_factor = 0.0
light_light.use_soft_falloff = False
light_light.energy = 1000.0
light_light.shadow_soft_size = 0.1
light_light.shadow_maximum_resolution = 0.006
light_light.use_absolute_resolution = True

# ---- meshes
me_cube = bpy.data.meshes.new('Cube')
me_cube.from_pydata([(1.0, 1.0, 1.0), (1.0, 1.0, -1.0), (1.0, -1.0, 1.0), (1.0, -1.0, -1.0), (-1.0, 1.0, 1.0), (-1.0, 1.0, -1.0), (-1.0, -1.0, 1.0), (-1.0, -1.0, -1.0)], [], [(0, 4, 6, 2), (3, 2, 6, 7), (7, 6, 4, 5), (5, 1, 3, 7), (1, 0, 2, 3), (5, 4, 0, 1)])
_uv = me_cube.uv_layers.new(name='UVMap')
_uv.uv.foreach_set('vector', [0.625, 0.5, 0.875, 0.5, 0.875, 0.75, 0.625, 0.75, 0.375, 0.75, 0.625, 0.75, 0.625, 1.0, 0.375, 1.0, 0.375, 0.0, 0.625, 0.0, 0.625, 0.25, 0.375, 0.25, 0.125, 0.5, 0.375, 0.5, 0.375, 0.75, 0.125, 0.75, 0.375, 0.5, 0.625, 0.5, 0.625, 0.75, 0.375, 0.75, 0.375, 0.25, 0.625, 0.25, 0.625, 0.5, 0.375, 0.5])
me_cube.materials.append(mat_material)
me_cube.use_mirror_vertex_groups = False
me_cube.update()
me_x = bpy.data.meshes.new('立方体')
me_x.from_pydata([(-0.4783, -0.06139, -0.1435), (-0.4783, -0.06139, 0.1435), (-0.4783, 0.8953, -0.1435), (-0.4783, 0.8953, 0.1435), (0.4783, -0.06139, -0.1435), (0.4783, -0.06139, 0.1435), (0.4783, 0.8953, -0.1435), (0.4783, 0.8953, 0.1435)], [], [(0, 1, 3, 2), (2, 3, 7, 6), (6, 7, 5, 4), (4, 5, 1, 0), (2, 6, 4, 0), (7, 3, 1, 5)])
_uv = me_x.uv_layers.new(name='UV 贴图')
_uv.uv.foreach_set('vector', [0.375, 0.0, 0.625, 0.0, 0.625, 0.25, 0.375, 0.25, 0.375, 0.25, 0.625, 0.25, 0.625, 0.5, 0.375, 0.5, 0.375, 0.5, 0.625, 0.5, 0.625, 0.75, 0.375, 0.75, 0.375, 0.75, 0.625, 0.75, 0.625, 1.0, 0.375, 1.0, 0.125, 0.5, 0.375, 0.5, 0.375, 0.75, 0.125, 0.75, 0.625, 0.5, 0.875, 0.5, 0.875, 0.75, 0.625, 0.75])
me_x.materials.append(mat_rigidbody_collider)
me_x.update()
me_001 = bpy.data.meshes.new('平面.001')
me_001.from_pydata([(0.0, 0.0, 0.02234), (1.373, -2.023, 0.02234), (1.373, -2.69, 0.02234), (3.373, -2.69, 0.02234), (3.373, -2.023, 0.02234), (2.04, -3.357, 0.02234), (2.706, -3.357, 0.02234), (2.706, -1.357, 0.02234), (2.04, -1.357, 0.02234), (2.706, -2.69, 0.02234), (2.04, -2.69, 0.02234), (2.706, -2.023, 0.02234), (2.04, -2.023, 0.02234), (0.0, 0.0, -0.02234), (1.373, -2.023, -0.02234), (1.373, -2.69, -0.02234), (3.373, -2.69, -0.02234), (3.373, -2.023, -0.02234), (2.04, -3.357, -0.02234), (2.706, -3.357, -0.02234), (2.706, -1.357, -0.02234), (2.04, -1.357, -0.02234), (2.706, -2.69, -0.02234), (2.04, -2.69, -0.02234), (2.706, -2.023, -0.02234), (2.04, -2.023, -0.02234), (1.574, -3.357, 0.02234), (1.373, -3.156, 0.02234), (1.539, -3.354, 0.02234), (1.505, -3.345, 0.02234), (1.473, -3.33, 0.02234), (1.445, -3.31, 0.02234), (1.42, -3.285, 0.02234), (1.4, -3.256, 0.02234), (1.385, -3.225, 0.02234), (1.376, -3.191, 0.02234), (3.373, -3.156, 0.02234), (3.172, -3.357, 0.02234), (3.37, -3.191, 0.02234), (3.361, -3.225, 0.02234), (3.346, -3.256, 0.02234), (3.326, -3.285, 0.02234), (3.301, -3.31, 0.02234), (3.273, -3.33, 0.02234), (3.241, -3.345, 0.02234), (3.207, -3.354, 0.02234), (3.172, -1.357, 0.02234), (3.373, -1.557, 0.02234), (3.207, -1.36, 0.02234), (3.241, -1.369, 0.02234), (3.273, -1.383, 0.02234), (3.301, -1.404, 0.02234), (3.326, -1.428, 0.02234), (3.346, -1.457, 0.02234), (3.361, -1.489, 0.02234), (3.37, -1.522, 0.02234), (1.373, -3.156, -0.02234), (1.574, -3.357, -0.02234), (1.376, -3.191, -0.02234), (1.385, -3.225, -0.02234), (1.4, -3.256, -0.02234), (1.42, -3.285, -0.02234), (1.445, -3.31, -0.02234), (1.473, -3.33, -0.02234), (1.505, -3.345, -0.02234), (1.539, -3.354, -0.02234), (3.172, -3.357, -0.02234), (3.373, -3.156, -0.02234), (3.207, -3.354, -0.02234), (3.241, -3.345, -0.02234), (3.273, -3.33, -0.02234), (3.301, -3.31, -0.02234), (3.326, -3.285, -0.02234), (3.346, -3.256, -0.02234), (3.361, -3.225, -0.02234), (3.37, -3.191, -0.02234), (3.373, -1.557, -0.02234), (3.172, -1.357, -0.02234), (3.37, -1.522, -0.02234), (3.361, -1.489, -0.02234), (3.346, -1.457, -0.02234), (3.326, -1.428, -0.02234), (3.301, -1.404, -0.02234), (3.273, -1.383, -0.02234), (3.241, -1.369, -0.02234), (3.207, -1.36, -0.02234)], [], [(46, 7, 20, 77), (36, 3, 16, 67), (9, 11, 4, 3), (2, 1, 12, 10), (10, 12, 11, 9), (26, 5, 18, 57), (5, 10, 9, 6), (1, 0, 8, 12), (12, 8, 7, 11), (24, 17, 76, 78, 79, 80, 81, 82, 83, 84, 85, 77, 20), (22, 16, 17, 24), (15, 23, 25, 14), (23, 22, 24, 25), (19, 66, 68, 69, 70, 71, 72, 73, 74, 75, 67, 16, 22), (18, 19, 22, 23), (14, 25, 21, 13), (25, 24, 20, 21), (3, 4, 17, 16), (0, 1, 14, 13), (5, 6, 19, 18), (6, 9, 3, 36, 38, 39, 40, 41, 42, 43, 44, 45, 37), (1, 2, 15, 14), (56, 58, 59, 60, 61, 62, 63, 64, 65, 57, 18, 23, 15), (11, 7, 46, 48, 49, 50, 51, 52, 53, 54, 55, 47, 4), (4, 47, 76, 17), (7, 8, 21, 20), (8, 0, 13, 21), (6, 37, 66, 19), (26, 28, 29, 30, 31, 32, 33, 34, 35, 27, 2, 10, 5), (36, 67, 75, 38), (38, 75, 74, 39), (39, 74, 73, 40), (40, 73, 72, 41), (41, 72, 71, 42), (42, 71, 70, 43), (43, 70, 69, 44), (44, 69, 68, 45), (45, 68, 66, 37), (76, 47, 55, 78), (78, 55, 54, 79), (79, 54, 53, 80), (80, 53, 52, 81), (81, 52, 51, 82), (82, 51, 50, 83), (83, 50, 49, 84), (84, 49, 48, 85), (85, 48, 46, 77), (56, 27, 35, 58), (58, 35, 34, 59), (59, 34, 33, 60), (60, 33, 32, 61), (61, 32, 31, 62), (62, 31, 30, 63), (63, 30, 29, 64), (64, 29, 28, 65), (65, 28, 26, 57), (2, 27, 56, 15)])
_uv = me_001.uv_layers.new(name='UV 贴图')
_uv.uv.foreach_set('vector', [0.8996, 1.0, 0.6667, 1.0, 0.6667, 1.0, 0.8996, 1.0, 1.0, 0.1004, 1.0, 0.3333, 1.0, 0.3333, 1.0, 0.1004, 0.6667, 0.3333, 0.6667, 0.6667, 1.0, 0.6667, 1.0, 0.3333, 0.0, 0.3333, 0.0, 0.6667, 0.3333, 0.6667, 0.3333, 0.3333, 0.3333, 0.3333, 0.3333, 0.6667, 0.6667, 0.6667, 0.6667, 0.3333, 0.1004, 0.0, 0.3333, 0.0, 0.3333, 0.0, 0.1004, 0.0, 0.3333, 0.0, 0.3333, 0.3333, 0.6667, 0.3333, 0.6667, 0.0, 0.0, 0.6667, 0.0, 1.0, 0.3333, 1.0, 0.3333, 0.6667, 0.3333, 0.6667, 0.3333, 1.0, 0.6667, 1.0, 0.6667, 0.6667, 0.6667, 0.6667, 1.0, 0.6667, 1.0, 0.8996, 0.9995, 0.9171, 0.998, 0.934, 0.9955, 0.9498, 0.9922, 0.9642, 0.9642, 0.9922, 0.9498, 0.9955, 0.934, 0.998, 0.9171, 0.9995, 0.8996, 1.0, 0.6667, 1.0, 0.6667, 0.3333, 1.0, 0.3333, 1.0, 0.6667, 0.6667, 0.6667, 0.0, 0.3333, 0.3333, 0.3333, 0.3333, 0.6667, 0.0, 0.6667, 0.3333, 0.3333, 0.6667, 0.3333, 0.6667, 0.6667, 0.3333, 0.6667, 0.6667, 0.0, 0.8996, 0.0, 0.9171, 0.0005082, 0.934, 0.002017, 0.9498, 0.004482, 0.9642, 0.007826, 0.9922, 0.03585, 0.9955, 0.05018, 0.998, 0.06603, 0.9995, 0.08293, 1.0, 0.1004, 1.0, 0.3333, 0.6667, 0.3333, 0.3333, 0.0, 0.6667, 0.0, 0.6667, 0.3333, 0.3333, 0.3333, 0.0, 0.6667, 0.3333, 0.6667, 0.3333, 1.0, 0.0, 1.0, 0.3333, 0.6667, 0.6667, 0.6667, 0.6667, 1.0, 0.3333, 1.0, 1.0, 0.3333, 1.0, 0.6667, 1.0, 0.6667, 1.0, 0.3333, 0.0, 1.0, 0.0, 0.6667, 0.0, 0.6667, 0.0, 1.0, 0.3333, 0.0, 0.6667, 0.0, 0.6667, 0.0, 0.3333, 0.0, 0.6667, 0.0, 0.6667, 0.3333, 1.0, 0.3333, 1.0, 0.1004, 0.9995, 0.08293, 0.998, 0.06603, 0.9955, 0.05018, 0.9922, 0.03585, 0.9642, 0.007826, 0.9498, 0.004482, 0.934, 0.002017, 0.9171, 0.0005082, 0.8996, 0.0, 0.0, 0.6667, 0.0, 0.3333, 0.0, 0.3333, 0.0, 0.6667, 0.0, 0.1004, 0.0005082, 0.08293, 0.002017, 0.06603, 0.004482, 0.05018, 0.007826, 0.03585, 0.03585, 0.007826, 0.05018, 0.004482, 0.06603, 0.002017, 0.08293, 0.0005082, 0.1004, 0.0, 0.3333, 0.0, 0.3333, 0.3333, 0.0, 0.3333, 0.6667, 0.6667, 0.6667, 1.0, 0.8996, 1.0, 0.9171, 0.9995, 0.934, 0.998, 0.9498, 0.9955, 0.9642, 0.9922, 0.9922, 0.9642, 0.9955, 0.9498, 0.998, 0.934, 0.9995, 0.9171, 1.0, 0.8996, 1.0, 0.6667, 1.0, 0.6667, 1.0, 0.8996, 1.0, 0.8996, 1.0, 0.6667, 0.6667, 1.0, 0.3333, 1.0, 0.3333, 1.0, 0.6667, 1.0, 0.3333, 1.0, 0.0, 1.0, 0.0, 1.0, 0.3333, 1.0, 0.6667, 0.0, 0.8996, 0.0, 0.8996, 0.0, 0.6667, 0.0, 0.1004, 0.0, 0.08293, 0.0005082, 0.06603, 0.002017, 0.05018, 0.004482, 0.03585, 0.007826, 0.007826, 0.03585, 0.004482, 0.05018, 0.002017, 0.06603, 0.0005082, 0.08293, 0.0, 0.1004, 0.0, 0.3333, 0.3333, 0.3333, 0.3333, 0.0, 1.0, 0.1004, 1.0, 0.1004, 0.9995, 0.08293, 0.9995, 0.08293, 0.9995, 0.08293, 0.9995, 0.08293, 0.998, 0.06603, 0.998, 0.06603, 0.998, 0.06603, 0.998, 0.06603, 0.9955, 0.05018, 0.9955, 0.05018, 0.9955, 0.05018, 0.9955, 0.05018, 0.9922, 0.03585, 0.9922, 0.03585, 0.9922, 0.03585, 0.9922, 0.03585, 0.9642, 0.007826, 0.9642, 0.007826, 0.9642, 0.007826, 0.9642, 0.007826, 0.9498, 0.004482, 0.9498, 0.004482, 0.9498, 0.004482, 0.9498, 0.004482, 0.934, 0.002017, 0.934, 0.002017, 0.934, 0.002017, 0.934, 0.002017, 0.9171, 0.0005082, 0.9171, 0.0005082, 0.9171, 0.0005082, 0.9171, 0.0005082, 0.8996, 0.0, 0.8996, 0.0, 1.0, 0.8996, 1.0, 0.8996, 0.9995, 0.9171, 0.9995, 0.9171, 0.9995, 0.9171, 0.9995, 0.9171, 0.998, 0.934, 0.998, 0.934, 0.998, 0.934, 0.998, 0.934, 0.9955, 0.9498, 0.9955, 0.9498, 0.9955, 0.9498, 0.9955, 0.9498, 0.9922, 0.9642, 0.9922, 0.9642, 0.9922, 0.9642, 0.9922, 0.9642, 0.9642, 0.9922, 0.9642, 0.9922, 0.9642, 0.9922, 0.9642, 0.9922, 0.9498, 0.9955, 0.9498, 0.9955, 0.9498, 0.9955, 0.9498, 0.9955, 0.934, 0.998, 0.934, 0.998, 0.934, 0.998, 0.934, 0.998, 0.9171, 0.9995, 0.9171, 0.9995, 0.9171, 0.9995, 0.9171, 0.9995, 0.8996, 1.0, 0.8996, 1.0, 0.0, 0.1004, 0.0, 0.1004, 0.0005082, 0.08293, 0.0005082, 0.08293, 0.0005082, 0.08293, 0.0005082, 0.08293, 0.002017, 0.06603, 0.002017, 0.06603, 0.002017, 0.06603, 0.002017, 0.06603, 0.004482, 0.05018, 0.004482, 0.05018, 0.004482, 0.05018, 0.004482, 0.05018, 0.007826, 0.03585, 0.007826, 0.03585, 0.007826, 0.03585, 0.007826, 0.03585, 0.03585, 0.007826, 0.03585, 0.007826, 0.03585, 0.007826, 0.03585, 0.007826, 0.05018, 0.004482, 0.05018, 0.004482, 0.05018, 0.004482, 0.05018, 0.004482, 0.06603, 0.002017, 0.06603, 0.002017, 0.06603, 0.002017, 0.06603, 0.002017, 0.08293, 0.0005082, 0.08293, 0.0005082, 0.08293, 0.0005082, 0.08293, 0.0005082, 0.1004, 0.0, 0.1004, 0.0, 0.0, 0.3333, 0.0, 0.1004, 0.0, 0.1004, 0.0, 0.3333])
me_001.materials.append(mat_dialog_box)
me_001.update()
me_x_1 = bpy.data.meshes.new('平面')
me_x_1.from_pydata([(-0.6736, 0.3382, 0.0), (0.0, -0.6221, 0.0), (0.6736, 0.3382, 0.0), (0.0, 1.298, 0.0), (0.0, 0.3382, 0.0), (-0.6736, -0.1618, 0.0), (0.3567, -0.6221, 0.0), (0.6736, 0.8382, 0.0), (-0.3567, 1.298, 0.0), (-0.6736, 0.8382, 0.0), (-0.3567, -0.6221, 0.0), (0.6736, -0.1618, 0.0), (0.3567, 1.298, 0.0), (0.0, 0.8382, 0.0), (0.0, -0.1618, 0.0), (-0.3567, 0.3382, 0.0), (0.3567, 0.3382, 0.0), (0.3567, -0.1618, 0.0), (-0.3567, -0.1618, 0.0), (-0.3567, 0.8382, 0.0), (0.3567, 0.8382, 0.0), (-0.6736, -0.4118, 0.0), (0.535, -0.6221, 0.0), (0.6736, 1.088, 0.0), (-0.535, 1.298, 0.0), (-0.6736, 0.5882, 0.0), (-0.1783, -0.6221, 0.0), (0.6736, 0.08818, 0.0), (0.1783, 1.298, 0.0), (0.0, 1.088, 0.0), (0.0, 0.08818, 0.0), (-0.535, 0.3382, 0.0), (0.1783, 0.3382, 0.0), (-0.6736, 0.08818, 0.0), (0.1783, -0.6221, 0.0), (0.6736, 0.5882, 0.0), (-0.1783, 1.298, 0.0), (-0.6736, 1.088, 0.0), (-0.535, -0.6221, 0.0), (0.6736, -0.4118, 0.0), (0.535, 1.298, 0.0), (0.0, 0.5882, 0.0), (0.0, -0.4118, 0.0), (-0.1783, 0.3382, 0.0), (0.535, 0.3382, 0.0), (0.3567, 0.08818, 0.0), (0.3567, -0.4118, 0.0), (0.1783, -0.1618, 0.0), (0.535, -0.1618, 0.0), (-0.3567, 0.08818, 0.0), (-0.3567, -0.4118, 0.0), (-0.535, -0.1618, 0.0), (-0.1783, -0.1618, 0.0), (-0.3567, 1.088, 0.0), (-0.3567, 0.5882, 0.0), (-0.535, 0.8382, 0.0), (-0.1783, 0.8382, 0.0), (0.3567, 1.088, 0.0), (0.3567, 0.5882, 0.0), (0.1783, 0.8382, 0.0), (0.535, 0.8382, 0.0), (0.535, 0.5882, 0.0), (0.1783, 0.5882, 0.0), (0.1783, 1.088, 0.0), (-0.1783, 0.5882, 0.0), (-0.535, 0.5882, 0.0), (-0.535, 1.088, 0.0), (-0.1783, -0.4118, 0.0), (-0.535, -0.4118, 0.0), (-0.535, 0.08818, 0.0), (0.535, -0.4118, 0.0), (0.1783, -0.4118, 0.0), (0.1783, 0.08818, 0.0), (0.535, 0.08818, 0.0), (-0.1783, 0.08818, 0.0), (-0.1783, 1.088, 0.0), (0.535, 1.088, 0.0), (-0.7133, 0.3382, -0.02588), (0.0, -0.6618, -0.02588), (0.7133, 0.3382, -0.02588), (0.0, 1.338, -0.02588), (0.0, 0.3382, -0.02588), (-0.7133, -0.1618, -0.02588), (0.3567, -0.6618, -0.02588), (0.7133, 0.8382, -0.02588), (-0.3567, 1.338, -0.02588), (-0.7133, 0.8382, -0.02588), (-0.3567, -0.6618, -0.02588), (0.7133, -0.1618, -0.02588), (0.3567, 1.338, -0.02588), (0.0, 0.8382, -0.02588), (0.0, -0.1618, -0.02588), (-0.3567, 0.3382, -0.02588), (0.3567, 0.3382, -0.02588), (0.3567, -0.1618, -0.02588), (-0.3567, -0.1618, -0.02588), (-0.3567, 0.8382, -0.02588), (0.3567, 0.8382, -0.02588), (-0.7133, -0.4118, -0.02588), (0.535, -0.6618, -0.02588), (0.7133, 1.088, -0.02588), (-0.535, 1.338, -0.02588), (-0.7133, 0.5882, -0.02588), (-0.1783, -0.6618, -0.02588), (0.7133, 0.08818, -0.02588), (0.1783, 1.338, -0.02588), (0.0, 1.088, -0.02588), (0.0, 0.08818, -0.02588), (-0.535, 0.3382, -0.02588), (0.1783, 0.3382, -0.02588), (-0.7133, 0.08818, -0.02588), (0.1783, -0.6618, -0.02588), (0.7133, 0.5882, -0.02588), (-0.1783, 1.338, -0.02588), (-0.7133, 1.088, -0.02588), (-0.535, -0.6618, -0.02588), (0.7133, -0.4118, -0.02588), (0.535, 1.338, -0.02588), (0.0, 0.5882, -0.02588), (0.0, -0.4118, -0.02588), (-0.1783, 0.3382, -0.02588), (0.535, 0.3382, -0.02588), (0.3567, 0.08818, -0.02588), (0.3567, -0.4118, -0.02588), (0.1783, -0.1618, -0.02588), (0.535, -0.1618, -0.02588), (-0.3567, 0.08818, -0.02588), (-0.3567, -0.4118, -0.02588), (-0.535, -0.1618, -0.02588), (-0.1783, -0.1618, -0.02588), (-0.3567, 1.088, -0.02588), (-0.3567, 0.5882, -0.02588), (-0.535, 0.8382, -0.02588), (-0.1783, 0.8382, -0.02588), (0.3567, 1.088, -0.02588), (0.3567, 0.5882, -0.02588), (0.1783, 0.8382, -0.02588), (0.535, 0.8382, -0.02588), (0.535, 0.5882, -0.02588), (0.1783, 0.5882, -0.02588), (0.1783, 1.088, -0.02588), (-0.1783, 0.5882, -0.02588), (-0.535, 0.5882, -0.02588), (-0.535, 1.088, -0.02588), (-0.1783, -0.4118, -0.02588), (-0.535, -0.4118, -0.02588), (-0.535, 0.08818, -0.02588), (0.535, -0.4118, -0.02588), (0.1783, -0.4118, -0.02588), (0.1783, 0.08818, -0.02588), (0.535, 0.08818, -0.02588), (-0.1783, 0.08818, -0.02588), (-0.1783, 1.088, -0.02588), (0.535, 1.088, -0.02588), (-0.5529, -0.6221, 0.0), (-0.6736, -0.5014, 0.0), (-0.5685, -0.6212, 0.0), (-0.5827, -0.6186, 0.0), (-0.5965, -0.6143, 0.0), (-0.6096, -0.6084, 0.0), (-0.622, -0.6009, 0.0), (-0.6333, -0.592, 0.0), (-0.6435, -0.5818, 0.0), (-0.6524, -0.5704, 0.0), (-0.6599, -0.5581, 0.0), (-0.6658, -0.5449, 0.0), (-0.6701, -0.5312, 0.0), (-0.6727, -0.517, 0.0), (0.6736, -0.5014, 0.0), (0.5529, -0.6221, 0.0), (0.6727, -0.517, 0.0), (0.6701, -0.5312, 0.0), (0.6658, -0.5449, 0.0), (0.6599, -0.5581, 0.0), (0.6524, -0.5704, 0.0), (0.6435, -0.5818, 0.0), (0.6333, -0.592, 0.0), (0.622, -0.6009, 0.0), (0.6096, -0.6084, 0.0), (0.5965, -0.6143, 0.0), (0.5827, -0.6186, 0.0), (0.5685, -0.6212, 0.0), (-0.6736, 1.178, 0.0), (-0.5529, 1.298, 0.0), (-0.6727, 1.193, 0.0), (-0.6701, 1.208, 0.0), (-0.6658, 1.221, 0.0), (-0.6599, 1.234, 0.0), (-0.6524, 1.247, 0.0), (-0.6435, 1.258, 0.0), (-0.6333, 1.268, 0.0), (-0.622, 1.277, 0.0), (-0.6096, 1.285, 0.0), (-0.5965, 1.291, 0.0), (-0.5827, 1.295, 0.0), (-0.5685, 1.298, 0.0), (0.5529, 1.298, 0.0), (0.6736, 1.178, 0.0), (0.5685, 1.298, 0.0), (0.5827, 1.295, 0.0), (0.5965, 1.291, 0.0), (0.6096, 1.285, 0.0), (0.622, 1.277, 0.0), (0.6333, 1.268, 0.0), (0.6435, 1.258, 0.0), (0.6524, 1.247, 0.0), (0.6599, 1.234, 0.0), (0.6658, 1.221, 0.0), (0.6701, 1.208, 0.0), (0.6727, 1.193, 0.0), (-0.7133, -0.5026, -0.02588), (-0.5541, -0.6618, -0.02588), (-0.7122, -0.5218, -0.02588), (-0.7087, -0.5407, -0.02588), (-0.703, -0.559, -0.02588), (-0.6951, -0.5766, -0.02588), (-0.6852, -0.593, -0.02588), (-0.6733, -0.6082, -0.02588), (-0.6597, -0.6218, -0.02588), (-0.6446, -0.6336, -0.02588), (-0.6281, -0.6436, -0.02588), (-0.6106, -0.6515, -0.02588), (-0.5922, -0.6572, -0.02588), (-0.5733, -0.6607, -0.02588), (0.5541, -0.6618, -0.02588), (0.7133, -0.5026, -0.02588), (0.5733, -0.6607, -0.02588), (0.5922, -0.6572, -0.02588), (0.6106, -0.6515, -0.02588), (0.6281, -0.6436, -0.02588), (0.6446, -0.6336, -0.02588), (0.6597, -0.6218, -0.02588), (0.6733, -0.6082, -0.02588), (0.6852, -0.593, -0.02588), (0.6951, -0.5766, -0.02588), (0.703, -0.559, -0.02588), (0.7087, -0.5407, -0.02588), (0.7122, -0.5218, -0.02588), (-0.5541, 1.338, -0.02588), (-0.7133, 1.179, -0.02588), (-0.5733, 1.337, -0.02588), (-0.5922, 1.334, -0.02588), (-0.6106, 1.328, -0.02588), (-0.6281, 1.32, -0.02588), (-0.6446, 1.31, -0.02588), (-0.6597, 1.298, -0.02588), (-0.6733, 1.285, -0.02588), (-0.6852, 1.269, -0.02588), (-0.6951, 1.253, -0.02588), (-0.703, 1.235, -0.02588), (-0.7087, 1.217, -0.02588), (-0.7122, 1.198, -0.02588), (0.7133, 1.179, -0.02588), (0.5541, 1.338, -0.02588), (0.7122, 1.198, -0.02588), (0.7087, 1.217, -0.02588), (0.703, 1.235, -0.02588), (0.6951, 1.253, -0.02588), (0.6852, 1.269, -0.02588), (0.6733, 1.285, -0.02588), (0.6597, 1.298, -0.02588), (0.6446, 1.31, -0.02588), (0.6281, 1.32, -0.02588), (0.6106, 1.328, -0.02588), (0.5922, 1.334, -0.02588), (0.5733, 1.337, -0.02588), (-0.7133, 0.5882, 0.0), (-0.7133, 0.3382, 0.0), (-0.1783, -0.6618, 0.0), (0.0, -0.6618, 0.0), (0.7133, 0.08818, 0.0), (0.7133, 0.3382, 0.0), (0.1783, 1.338, 0.0), (0.0, 1.338, 0.0), (-0.7133, 0.08818, 0.0), (-0.7133, -0.1618, 0.0), (0.1783, -0.6618, 0.0), (0.3567, -0.6618, 0.0), (0.7133, 0.5882, 0.0), (0.7133, 0.8382, 0.0), (-0.1783, 1.338, 0.0), (-0.3567, 1.338, 0.0), (-0.7133, 1.088, 0.0), (-0.7133, 0.8382, 0.0), (-0.535, -0.6618, 0.0), (-0.3567, -0.6618, 0.0), (0.7133, -0.4118, 0.0), (0.7133, -0.1618, 0.0), (0.535, 1.338, 0.0), (0.3567, 1.338, 0.0), (-0.7133, -0.4118, 0.0), (0.535, -0.6618, 0.0), (0.7133, 1.088, 0.0), (-0.535, 1.338, 0.0), (0.7122, -0.5218, 0.0), (0.7133, -0.5026, 0.0), (0.7087, -0.5407, 0.0), (0.703, -0.559, 0.0), (0.6951, -0.5766, 0.0), (0.6852, -0.593, 0.0), (0.6733, -0.6082, 0.0), (0.6597, -0.6218, 0.0), (0.6446, -0.6336, 0.0), (0.6281, -0.6436, 0.0), (0.6106, -0.6515, 0.0), (0.5922, -0.6572, 0.0), (0.5733, -0.6607, 0.0), (0.5541, -0.6618, 0.0), (0.5733, 1.337, 0.0), (0.5541, 1.338, 0.0), (0.5922, 1.334, 0.0), (0.6106, 1.328, 0.0), (0.6281, 1.32, 0.0), (0.6446, 1.31, 0.0), (0.6597, 1.298, 0.0), (0.6733, 1.285, 0.0), (0.6852, 1.269, 0.0), (0.6951, 1.253, 0.0), (0.703, 1.235, 0.0), (0.7087, 1.217, 0.0), (0.7122, 1.198, 0.0), (0.7133, 1.179, 0.0), (-0.5541, 1.338, 0.0), (-0.5733, 1.337, 0.0), (-0.5922, 1.334, 0.0), (-0.6106, 1.328, 0.0), (-0.6281, 1.32, 0.0), (-0.6446, 1.31, 0.0), (-0.6597, 1.298, 0.0), (-0.6733, 1.285, 0.0), (-0.6852, 1.269, 0.0), (-0.6951, 1.253, 0.0), (-0.703, 1.235, 0.0), (-0.7087, 1.217, 0.0), (-0.7122, 1.198, 0.0), (-0.7133, 1.179, 0.0), (-0.7133, -0.5026, 0.0), (-0.7122, -0.5218, 0.0), (-0.7087, -0.5407, 0.0), (-0.703, -0.559, 0.0), (-0.6951, -0.5766, 0.0), (-0.6852, -0.593, 0.0), (-0.6733, -0.6082, 0.0), (-0.6597, -0.6218, 0.0), (-0.6446, -0.6336, 0.0), (-0.6281, -0.6436, 0.0), (-0.6106, -0.6515, 0.0), (-0.5922, -0.6572, 0.0), (-0.5733, -0.6607, 0.0), (-0.5541, -0.6618, 0.0)], [], [(309, 288, 117, 253), (75, 36, 3, 29), (74, 43, 4, 30), (73, 44, 2, 27), (72, 32, 16, 45), (71, 47, 17, 46), (70, 48, 11, 39), (69, 31, 15, 49), (68, 51, 18, 50), (67, 52, 14, 42), (66, 24, 8, 53), (65, 55, 19, 54), (64, 56, 13, 41), (63, 28, 12, 57), (62, 59, 20, 58), (61, 60, 7, 35), (58, 20, 60, 61), (16, 58, 61, 44), (44, 61, 35, 2), (41, 13, 59, 62), (4, 41, 62, 32), (32, 62, 58, 16), (29, 3, 28, 63), (13, 29, 63, 59), (59, 63, 57, 20), (54, 19, 56, 64), (15, 54, 64, 43), (43, 64, 41, 4), (25, 9, 55, 65), (0, 25, 65, 31), (31, 65, 54, 15), (335, 282, 114, 239), (9, 37, 66, 55), (55, 66, 53, 19), (50, 18, 52, 67), (10, 50, 67, 26), (26, 67, 42, 1), (21, 5, 51, 68), (349, 284, 115, 211), (38, 68, 50, 10), (33, 0, 31, 69), (5, 33, 69, 51), (51, 69, 49, 18), (46, 17, 48, 70), (6, 46, 70, 22), (295, 286, 116, 225), (42, 14, 47, 71), (1, 42, 71, 34), (34, 71, 46, 6), (30, 4, 32, 72), (14, 30, 72, 47), (47, 72, 45, 17), (45, 16, 44, 73), (17, 45, 73, 48), (48, 73, 27, 11), (49, 15, 43, 74), (18, 49, 74, 52), (52, 74, 30, 14), (53, 8, 36, 75), (19, 53, 75, 56), (56, 75, 29, 13), (57, 12, 40, 76), (20, 57, 76, 60), (60, 76, 23, 7), (152, 106, 80, 113), (151, 107, 81, 120), (150, 104, 79, 121), (149, 122, 93, 109), (148, 123, 94, 124), (147, 116, 88, 125), (146, 126, 92, 108), (145, 127, 95, 128), (144, 119, 91, 129), (143, 130, 85, 101), (142, 131, 96, 132), (141, 118, 90, 133), (140, 134, 89, 105), (139, 135, 97, 136), (138, 112, 84, 137), (135, 138, 137, 97), (93, 121, 138, 135), (121, 79, 112, 138), (118, 139, 136, 90), (81, 109, 139, 118), (109, 93, 135, 139), (106, 140, 105, 80), (90, 136, 140, 106), (136, 97, 134, 140), (131, 141, 133, 96), (92, 120, 141, 131), (120, 81, 118, 141), (102, 142, 132, 86), (77, 108, 142, 102), (108, 92, 131, 142), (153, 100, 252, 254, 255, 256, 257, 258, 259, 260, 261, 262, 263, 264, 265, 253, 117), (86, 132, 143, 114), (132, 96, 130, 143), (127, 144, 129, 95), (87, 103, 144, 127), (103, 78, 119, 144), (98, 145, 128, 82), (99, 224, 226, 227, 228, 229, 230, 231, 232, 233, 234, 235, 236, 237, 225, 116, 147), (115, 87, 127, 145), (110, 146, 108, 77), (82, 128, 146, 110), (128, 95, 126, 146), (123, 147, 125, 94), (83, 99, 147, 123), (114, 143, 101, 238, 240, 241, 242, 243, 244, 245, 246, 247, 248, 249, 250, 251, 239), (119, 148, 124, 91), (78, 111, 148, 119), (111, 83, 123, 148), (107, 149, 109, 81), (91, 124, 149, 107), (124, 94, 122, 149), (122, 150, 121, 93), (94, 125, 150, 122), (125, 88, 104, 150), (126, 151, 120, 92), (95, 129, 151, 126), (129, 91, 107, 151), (130, 152, 113, 85), (96, 133, 152, 130), (133, 90, 106, 152), (134, 153, 117, 89), (97, 137, 153, 134), (137, 84, 100, 153), (22, 70, 39, 168, 170, 171, 172, 173, 174, 175, 176, 177, 178, 179, 180, 181, 169), (273, 280, 113, 80), (280, 281, 85, 113), (279, 292, 100, 84), (76, 40, 196, 198, 199, 200, 201, 202, 203, 204, 205, 206, 207, 208, 209, 197, 23), (292, 321, 252, 100), (282, 283, 86, 114), (281, 293, 101, 85), (37, 182, 184, 185, 186, 187, 188, 189, 190, 191, 192, 193, 194, 195, 183, 24, 66), (291, 307, 224, 99), (284, 285, 87, 115), (283, 266, 102, 86), (266, 267, 77, 102), (293, 322, 238, 101), (286, 287, 88, 116), (285, 268, 103, 87), (268, 269, 78, 103), (210, 212, 213, 214, 215, 216, 217, 218, 219, 220, 221, 222, 223, 211, 115, 145, 98), (288, 289, 89, 117), (287, 270, 104, 88), (270, 271, 79, 104), (289, 272, 105, 89), (272, 273, 80, 105), (267, 274, 110, 77), (274, 275, 82, 110), (269, 276, 111, 78), (276, 277, 83, 111), (275, 290, 98, 82), (154, 156, 157, 158, 159, 160, 161, 162, 163, 164, 165, 166, 167, 155, 21, 68, 38), (271, 278, 112, 79), (278, 279, 84, 112), (277, 291, 99, 83), (295, 225, 237, 294), (294, 237, 236, 296), (296, 236, 235, 297), (297, 235, 234, 298), (298, 234, 233, 299), (299, 233, 232, 300), (300, 232, 231, 301), (301, 231, 230, 302), (302, 230, 229, 303), (303, 229, 228, 304), (304, 228, 227, 305), (305, 227, 226, 306), (306, 226, 224, 307), (309, 253, 265, 308), (308, 265, 264, 310), (310, 264, 263, 311), (311, 263, 262, 312), (312, 262, 261, 313), (313, 261, 260, 314), (314, 260, 259, 315), (315, 259, 258, 316), (316, 258, 257, 317), (317, 257, 256, 318), (318, 256, 255, 319), (319, 255, 254, 320), (320, 254, 252, 321), (238, 322, 323, 240), (240, 323, 324, 241), (241, 324, 325, 242), (242, 325, 326, 243), (243, 326, 327, 244), (244, 327, 328, 245), (245, 328, 329, 246), (246, 329, 330, 247), (247, 330, 331, 248), (248, 331, 332, 249), (249, 332, 333, 250), (250, 333, 334, 251), (251, 334, 335, 239), (210, 336, 337, 212), (212, 337, 338, 213), (213, 338, 339, 214), (214, 339, 340, 215), (215, 340, 341, 216), (216, 341, 342, 217), (217, 342, 343, 218), (218, 343, 344, 219), (219, 344, 345, 220), (220, 345, 346, 221), (221, 346, 347, 222), (222, 347, 348, 223), (223, 348, 349, 211), (290, 336, 210, 98), (25, 0, 267, 266), (26, 1, 269, 268), (27, 2, 271, 270), (28, 3, 273, 272), (33, 5, 275, 274), (34, 6, 277, 276), (35, 7, 279, 278), (36, 8, 281, 280), (37, 9, 283, 282), (38, 10, 285, 284), (39, 11, 287, 286), (40, 12, 289, 288), (5, 21, 290, 275), (6, 22, 291, 277), (7, 23, 292, 279), (8, 24, 293, 281), (9, 25, 266, 283), (10, 26, 268, 285), (11, 27, 270, 287), (12, 28, 272, 289), (0, 33, 274, 267), (1, 34, 276, 269), (2, 35, 278, 271), (3, 36, 280, 273), (170, 168, 295, 294), (171, 170, 294, 296), (172, 171, 296, 297), (173, 172, 297, 298), (174, 173, 298, 299), (175, 174, 299, 300), (176, 175, 300, 301), (177, 176, 301, 302), (178, 177, 302, 303), (179, 178, 303, 304), (180, 179, 304, 305), (181, 180, 305, 306), (169, 181, 306, 307), (198, 196, 309, 308), (199, 198, 308, 310), (200, 199, 310, 311), (201, 200, 311, 312), (202, 201, 312, 313), (203, 202, 313, 314), (204, 203, 314, 315), (205, 204, 315, 316), (206, 205, 316, 317), (207, 206, 317, 318), (208, 207, 318, 319), (209, 208, 319, 320), (197, 209, 320, 321), (183, 195, 323, 322), (195, 194, 324, 323), (194, 193, 325, 324), (193, 192, 326, 325), (192, 191, 327, 326), (191, 190, 328, 327), (190, 189, 329, 328), (189, 188, 330, 329), (188, 187, 331, 330), (187, 186, 332, 331), (186, 185, 333, 332), (185, 184, 334, 333), (184, 182, 335, 334), (155, 167, 337, 336), (167, 166, 338, 337), (166, 165, 339, 338), (165, 164, 340, 339), (164, 163, 341, 340), (163, 162, 342, 341), (162, 161, 343, 342), (161, 160, 344, 343), (160, 159, 345, 344), (159, 158, 346, 345), (158, 157, 347, 346), (157, 156, 348, 347), (156, 154, 349, 348), (21, 155, 336, 290), (154, 38, 284, 349), (22, 169, 307, 291), (168, 39, 286, 295), (24, 183, 322, 293), (182, 37, 282, 335), (23, 197, 321, 292), (196, 40, 288, 309)])
me_x_1.polygons.foreach_set('material_index', [2, 1, 1, 1, 1, 1, 1, 1, 1, 1, 1, 1, 1, 1, 1, 1, 1, 1, 1, 1, 1, 1, 1, 1, 1, 1, 1, 1, 1, 1, 1, 2, 1, 1, 1, 1, 1, 1, 2, 1, 1, 1, 1, 1, 1, 2, 1, 1, 1, 1, 1, 1, 1, 1, 1, 1, 1, 1, 1, 1, 1, 1, 1, 1, 0, 0, 0, 0, 0, 0, 0, 0, 0, 0, 0, 0, 0, 0, 0, 0, 0, 0, 0, 0, 0, 0, 0, 0, 0, 0, 0, 0, 0, 0, 0, 0, 0, 0, 0, 0, 0, 0, 0, 0, 0, 0, 0, 0, 0, 0, 0, 0, 0, 0, 0, 0, 0, 0, 0, 0, 0, 0, 0, 0, 0, 0, 0, 1, 2, 2, 2, 1, 2, 2, 2, 1, 2, 2, 2, 2, 2, 2, 2, 2, 0, 2, 2, 2, 2, 2, 2, 2, 2, 2, 2, 1, 2, 2, 2, 2, 2, 2, 2, 2, 2, 2, 2, 2, 2, 2, 2, 2, 2, 2, 2, 2, 2, 2, 2, 2, 2, 2, 2, 2, 2, 2, 2, 2, 2, 2, 2, 2, 2, 2, 2, 2, 2, 2, 2, 2, 2, 2, 2, 2, 2, 2, 2, 2, 2, 2, 2, 2, 2, 2, 2, 2, 2, 2, 2, 2, 2, 2, 2, 2, 2, 2, 2, 2, 2, 2, 2, 2, 2, 2, 2, 2, 2, 2, 2, 2, 2, 2, 2, 2, 2, 2, 2, 2, 2, 2, 2, 2, 2, 2, 2, 2, 2, 2, 2, 2, 2, 2, 2, 2, 2, 2, 2, 2, 2, 2, 2, 2, 2, 2, 2, 2, 2, 2, 2, 2, 2, 2, 2, 2, 2, 2, 2, 2, 2, 2, 2, 2, 2, 2, 2, 2])
_uv = me_x_1.uv_layers.new(name='UV 贴图')
_uv.uv.foreach_set('vector', [0.8884, 1.0, 0.875, 1.0, 0.875, 1.0, 0.8884, 1.0, 0.1511, 0.9517, 0.1511, 0.986, 0.1918, 0.986, 0.1918, 0.9517, 0.1511, 0.7886, 0.1511, 0.8293, 0.1918, 0.8293, 0.1918, 0.7886, 0.3142, 0.7886, 0.3142, 0.8293, 0.3459, 0.8293, 0.3459, 0.7886, 0.2326, 0.7886, 0.2326, 0.8293, 0.2734, 0.8293, 0.2734, 0.7886, 0.2326, 0.707, 0.2326, 0.7478, 0.2734, 0.7478, 0.2734, 0.707, 0.3142, 0.707, 0.3142, 0.7478, 0.3459, 0.7478, 0.3459, 0.707, 0.06948, 0.7886, 0.06948, 0.8293, 0.1103, 0.8293, 0.1103, 0.7886, 0.06948, 0.707, 0.06948, 0.7478, 0.1103, 0.7478, 0.1103, 0.707, 0.1511, 0.707, 0.1511, 0.7478, 0.1918, 0.7478, 0.1918, 0.707, 0.06948, 0.9517, 0.06948, 0.986, 0.1103, 0.986, 0.1103, 0.9517, 0.06948, 0.8701, 0.06948, 0.9109, 0.1103, 0.9109, 0.1103, 0.8701, 0.1511, 0.8701, 0.1511, 0.9109, 0.1918, 0.9109, 0.1918, 0.8701, 0.2326, 0.9517, 0.2326, 0.986, 0.2734, 0.986, 0.2734, 0.9517, 0.2326, 0.8701, 0.2326, 0.9109, 0.2734, 0.9109, 0.2734, 0.8701, 0.3142, 0.8701, 0.3142, 0.9109, 0.3459, 0.9109, 0.3459, 0.8701, 0.2734, 0.8701, 0.2734, 0.9109, 0.3142, 0.9109, 0.3142, 0.8701, 0.2734, 0.8293, 0.2734, 0.8701, 0.3142, 0.8701, 0.3142, 0.8293, 0.3142, 0.8293, 0.3142, 0.8701, 0.3459, 0.8701, 0.3459, 0.8293, 0.1918, 0.8701, 0.1918, 0.9109, 0.2326, 0.9109, 0.2326, 0.8701, 0.1918, 0.8293, 0.1918, 0.8701, 0.2326, 0.8701, 0.2326, 0.8293, 0.2326, 0.8293, 0.2326, 0.8701, 0.2734, 0.8701, 0.2734, 0.8293, 0.1918, 0.9517, 0.1918, 0.986, 0.2326, 0.986, 0.2326, 0.9517, 0.1918, 0.9109, 0.1918, 0.9517, 0.2326, 0.9517, 0.2326, 0.9109, 0.2326, 0.9109, 0.2326, 0.9517, 0.2734, 0.9517, 0.2734, 0.9109, 0.1103, 0.8701, 0.1103, 0.9109, 0.1511, 0.9109, 0.1511, 0.8701, 0.1103, 0.8293, 0.1103, 0.8701, 0.1511, 0.8701, 0.1511, 0.8293, 0.1511, 0.8293, 0.1511, 0.8701, 0.1918, 0.8701, 0.1918, 0.8293, 0.03777, 0.8701, 0.03777, 0.9109, 0.06948, 0.9109, 0.06948, 0.8701, 0.03777, 0.8293, 0.03777, 0.8701, 0.06948, 0.8701, 0.06948, 0.8293, 0.06948, 0.8293, 0.06948, 0.8701, 0.1103, 0.8701, 0.1103, 0.8293, 0.0, 0.9204, 0.0, 0.875, 0.0, 0.875, 0.0, 0.9204, 0.03777, 0.9109, 0.03777, 0.9517, 0.06948, 0.9517, 0.06948, 0.9109, 0.06948, 0.9109, 0.06948, 0.9517, 0.1103, 0.9517, 0.1103, 0.9109, 0.1103, 0.707, 0.1103, 0.7478, 0.1511, 0.7478, 0.1511, 0.707, 0.1103, 0.6727, 0.1103, 0.707, 0.1511, 0.707, 0.1511, 0.6727, 0.1511, 0.6727, 0.1511, 0.707, 0.1918, 0.707, 0.1918, 0.6727, 0.03777, 0.707, 0.03777, 0.7478, 0.06948, 0.7478, 0.06948, 0.707, 0.1116, 0.0, 0.125, 0.0, 0.125, 0.0, 0.1116, 0.0, 0.06948, 0.6727, 0.06948, 0.707, 0.1103, 0.707, 0.1103, 0.6727, 0.03777, 0.7886, 0.03777, 0.8293, 0.06948, 0.8293, 0.06948, 0.7886, 0.03777, 0.7478, 0.03777, 0.7886, 0.06948, 0.7886, 0.06948, 0.7478, 0.06948, 0.7478, 0.06948, 0.7886, 0.1103, 0.7886, 0.1103, 0.7478, 0.2734, 0.707, 0.2734, 0.7478, 0.3142, 0.7478, 0.3142, 0.707, 0.2734, 0.6727, 0.2734, 0.707, 0.3142, 0.707, 0.3142, 0.6727, 1.0, 0.07963, 1.0, 0.125, 1.0, 0.125, 1.0, 0.07963, 0.1918, 0.707, 0.1918, 0.7478, 0.2326, 0.7478, 0.2326, 0.707, 0.1918, 0.6727, 0.1918, 0.707, 0.2326, 0.707, 0.2326, 0.6727, 0.2326, 0.6727, 0.2326, 0.707, 0.2734, 0.707, 0.2734, 0.6727, 0.1918, 0.7886, 0.1918, 0.8293, 0.2326, 0.8293, 0.2326, 0.7886, 0.1918, 0.7478, 0.1918, 0.7886, 0.2326, 0.7886, 0.2326, 0.7478, 0.2326, 0.7478, 0.2326, 0.7886, 0.2734, 0.7886, 0.2734, 0.7478, 0.2734, 0.7886, 0.2734, 0.8293, 0.3142, 0.8293, 0.3142, 0.7886, 0.2734, 0.7478, 0.2734, 0.7886, 0.3142, 0.7886, 0.3142, 0.7478, 0.3142, 0.7478, 0.3142, 0.7886, 0.3459, 0.7886, 0.3459, 0.7478, 0.1103, 0.7886, 0.1103, 0.8293, 0.1511, 0.8293, 0.1511, 0.7886, 0.1103, 0.7478, 0.1103, 0.7886, 0.1511, 0.7886, 0.1511, 0.7478, 0.1511, 0.7478, 0.1511, 0.7886, 0.1918, 0.7886, 0.1918, 0.7478, 0.1103, 0.9517, 0.1103, 0.986, 0.1511, 0.986, 0.1511, 0.9517, 0.1103, 0.9109, 0.1103, 0.9517, 0.1511, 0.9517, 0.1511, 0.9109, 0.1511, 0.9109, 0.1511, 0.9517, 0.1918, 0.9517, 0.1918, 0.9109, 0.2734, 0.9517, 0.2734, 0.986, 0.3142, 0.986, 0.3142, 0.9517, 0.2734, 0.9109, 0.2734, 0.9517, 0.3142, 0.9517, 0.3142, 0.9109, 0.3142, 0.9109, 0.3142, 0.9517, 0.3459, 0.9517, 0.3459, 0.9109, 0.375, 0.875, 0.5, 0.875, 0.5, 1.0, 0.375, 1.0, 0.375, 0.375, 0.5, 0.375, 0.5, 0.5, 0.375, 0.5, 0.875, 0.375, 1.0, 0.375, 1.0, 0.5, 0.875, 0.5, 0.625, 0.375, 0.75, 0.375, 0.75, 0.5, 0.625, 0.5, 0.625, 0.125, 0.75, 0.125, 0.75, 0.25, 0.625, 0.25, 0.875, 0.125, 1.0, 0.125, 1.0, 0.25, 0.875, 0.25, 0.125, 0.375, 0.25, 0.375, 0.25, 0.5, 0.125, 0.5, 0.125, 0.125, 0.25, 0.125, 0.25, 0.25, 0.125, 0.25, 0.375, 0.125, 0.5, 0.125, 0.5, 0.25, 0.375, 0.25, 0.125, 0.875, 0.25, 0.875, 0.25, 1.0, 0.125, 1.0, 0.125, 0.625, 0.25, 0.625, 0.25, 0.75, 0.125, 0.75, 0.375, 0.625, 0.5, 0.625, 0.5, 0.75, 0.375, 0.75, 0.625, 0.875, 0.75, 0.875, 0.75, 1.0, 0.625, 1.0, 0.625, 0.625, 0.75, 0.625, 0.75, 0.75, 0.625, 0.75, 0.875, 0.625, 1.0, 0.625, 1.0, 0.75, 0.875, 0.75, 0.75, 0.625, 0.875, 0.625, 0.875, 0.75, 0.75, 0.75, 0.75, 0.5, 0.875, 0.5, 0.875, 0.625, 0.75, 0.625, 0.875, 0.5, 1.0, 0.5, 1.0, 0.625, 0.875, 0.625, 0.5, 0.625, 0.625, 0.625, 0.625, 0.75, 0.5, 0.75, 0.5, 0.5, 0.625, 0.5, 0.625, 0.625, 0.5, 0.625, 0.625, 0.5, 0.75, 0.5, 0.75, 0.625, 0.625, 0.625, 0.5, 0.875, 0.625, 0.875, 0.625, 1.0, 0.5, 1.0, 0.5, 0.75, 0.625, 0.75, 0.625, 0.875, 0.5, 0.875, 0.625, 0.75, 0.75, 0.75, 0.75, 0.875, 0.625, 0.875, 0.25, 0.625, 0.375, 0.625, 0.375, 0.75, 0.25, 0.75, 0.25, 0.5, 0.375, 0.5, 0.375, 0.625, 0.25, 0.625, 0.375, 0.5, 0.5, 0.5, 0.5, 0.625, 0.375, 0.625, 0.0, 0.625, 0.125, 0.625, 0.125, 0.75, 0.0, 0.75, 0.0, 0.5, 0.125, 0.5, 0.125, 0.625, 0.0, 0.625, 0.125, 0.5, 0.25, 0.5, 0.25, 0.625, 0.125, 0.625, 0.875, 0.875, 1.0, 0.875, 1.0, 0.9204, 0.9997, 0.93, 0.9989, 0.9394, 0.9976, 0.9486, 0.9957, 0.9574, 0.9934, 0.9656, 0.9906, 0.9732, 0.9624, 0.9933, 0.9518, 0.9953, 0.9402, 0.997, 0.928, 0.9983, 0.9151, 0.9992, 0.9018, 0.9998, 0.8884, 1.0, 0.875, 1.0, 0.0, 0.75, 0.125, 0.75, 0.125, 0.875, 0.0, 0.875, 0.125, 0.75, 0.25, 0.75, 0.25, 0.875, 0.125, 0.875, 0.25, 0.125, 0.375, 0.125, 0.375, 0.25, 0.25, 0.25, 0.25, 0.0, 0.375, 0.0, 0.375, 0.125, 0.25, 0.125, 0.375, 0.0, 0.5, 0.0, 0.5, 0.125, 0.375, 0.125, 0.0, 0.125, 0.125, 0.125, 0.125, 0.25, 0.0, 0.25, 0.875, 0.0, 0.8884, 0.0, 0.9018, 0.0001935, 0.9151, 0.0007713, 0.928, 0.001725, 0.9402, 0.00304, 0.9518, 0.004698, 0.9624, 0.006675, 0.9906, 0.02682, 0.9934, 0.03439, 0.9957, 0.04262, 0.9976, 0.05139, 0.9989, 0.06057, 0.9997, 0.07003, 1.0, 0.07963, 1.0, 0.125, 0.875, 0.125, 0.125, 0.0, 0.25, 0.0, 0.25, 0.125, 0.125, 0.125, 0.0, 0.375, 0.125, 0.375, 0.125, 0.5, 0.0, 0.5, 0.0, 0.25, 0.125, 0.25, 0.125, 0.375, 0.0, 0.375, 0.125, 0.25, 0.25, 0.25, 0.25, 0.375, 0.125, 0.375, 0.75, 0.125, 0.875, 0.125, 0.875, 0.25, 0.75, 0.25, 0.75, 0.0, 0.875, 0.0, 0.875, 0.125, 0.75, 0.125, 0.0, 0.875, 0.125, 0.875, 0.125, 1.0, 0.1116, 1.0, 0.09817, 0.9998, 0.08491, 0.9992, 0.07204, 0.9983, 0.05975, 0.997, 0.04822, 0.9953, 0.0376, 0.9933, 0.009358, 0.9732, 0.006587, 0.9656, 0.004262, 0.9574, 0.002418, 0.9486, 0.001081, 0.9394, 0.0002713, 0.93, 0.0, 0.9204, 0.5, 0.125, 0.625, 0.125, 0.625, 0.25, 0.5, 0.25, 0.5, 0.0, 0.625, 0.0, 0.625, 0.125, 0.5, 0.125, 0.625, 0.0, 0.75, 0.0, 0.75, 0.125, 0.625, 0.125, 0.5, 0.375, 0.625, 0.375, 0.625, 0.5, 0.5, 0.5, 0.5, 0.25, 0.625, 0.25, 0.625, 0.375, 0.5, 0.375, 0.625, 0.25, 0.75, 0.25, 0.75, 0.375, 0.625, 0.375, 0.75, 0.375, 0.875, 0.375, 0.875, 0.5, 0.75, 0.5, 0.75, 0.25, 0.875, 0.25, 0.875, 0.375, 0.75, 0.375, 0.875, 0.25, 1.0, 0.25, 1.0, 0.375, 0.875, 0.375, 0.25, 0.375, 0.375, 0.375, 0.375, 0.5, 0.25, 0.5, 0.25, 0.25, 0.375, 0.25, 0.375, 0.375, 0.25, 0.375, 0.375, 0.25, 0.5, 0.25, 0.5, 0.375, 0.375, 0.375, 0.25, 0.875, 0.375, 0.875, 0.375, 1.0, 0.25, 1.0, 0.25, 0.75, 0.375, 0.75, 0.375, 0.875, 0.25, 0.875, 0.375, 0.75, 0.5, 0.75, 0.5, 0.875, 0.375, 0.875, 0.75, 0.875, 0.875, 0.875, 0.875, 1.0, 0.75, 1.0, 0.75, 0.75, 0.875, 0.75, 0.875, 0.875, 0.75, 0.875, 0.875, 0.75, 1.0, 0.75, 1.0, 0.875, 0.875, 0.875, 0.3142, 0.6727, 0.3142, 0.707, 0.3459, 0.707, 0.3463, 0.6923, 0.3463, 0.6897, 0.346, 0.6873, 0.3454, 0.685, 0.3444, 0.6828, 0.3429, 0.6806, 0.3407, 0.6784, 0.3379, 0.6764, 0.3348, 0.6749, 0.3317, 0.6738, 0.3286, 0.6731, 0.3253, 0.6727, 0.322, 0.6725, 0.3184, 0.6725, 0.5, 1.0, 0.375, 1.0, 0.375, 1.0, 0.5, 1.0, 0.375, 1.0, 0.25, 1.0, 0.25, 1.0, 0.375, 1.0, 1.0, 0.75, 1.0, 0.875, 1.0, 0.875, 1.0, 0.75, 0.3142, 0.9517, 0.3142, 0.986, 0.3184, 0.9862, 0.322, 0.9862, 0.3253, 0.986, 0.3286, 0.9856, 0.3317, 0.9849, 0.3348, 0.9838, 0.3379, 0.9823, 0.3407, 0.9803, 0.3429, 0.9781, 0.3444, 0.9759, 0.3454, 0.9737, 0.346, 0.9714, 0.3463, 0.969, 0.3463, 0.9664, 0.3459, 0.9517, 1.0, 0.875, 1.0, 0.9204, 1.0, 0.9204, 1.0, 0.875, 0.0, 0.875, 0.0, 0.75, 0.0, 0.75, 0.0, 0.875, 0.25, 1.0, 0.125, 1.0, 0.125, 1.0, 0.25, 1.0, 0.03777, 0.9517, 0.03739, 0.9664, 0.03739, 0.969, 0.03769, 0.9714, 0.03831, 0.9737, 0.03929, 0.9759, 0.0408, 0.9781, 0.04298, 0.9803, 0.04579, 0.9823, 0.04885, 0.9838, 0.05196, 0.9849, 0.05514, 0.9856, 0.05838, 0.986, 0.06169, 0.9862, 0.06532, 0.9862, 0.06948, 0.986, 0.06948, 0.9517, 0.875, 0.0, 0.8884, 0.0, 0.8884, 0.0, 0.875, 0.0, 0.125, 0.0, 0.25, 0.0, 0.25, 0.0, 0.125, 0.0, 0.0, 0.75, 0.0, 0.625, 0.0, 0.625, 0.0, 0.75, 0.0, 0.625, 0.0, 0.5, 0.0, 0.5, 0.0, 0.625, 0.125, 1.0, 0.1116, 1.0, 0.1116, 1.0, 0.125, 1.0, 1.0, 0.125, 1.0, 0.25, 1.0, 0.25, 1.0, 0.125, 0.25, 0.0, 0.375, 0.0, 0.375, 0.0, 0.25, 0.0, 0.375, 0.0, 0.5, 0.0, 0.5, 0.0, 0.375, 0.0, 0.0, 0.07963, 0.0002713, 0.07003, 0.001081, 0.06057, 0.002418, 0.05139, 0.004262, 0.04262, 0.006587, 0.03439, 0.009358, 0.02682, 0.0376, 0.006675, 0.04822, 0.004698, 0.05975, 0.00304, 0.07204, 0.001725, 0.08491, 0.0007713, 0.09817, 0.0001935, 0.1116, 0.0, 0.125, 0.0, 0.125, 0.125, 0.0, 0.125, 0.875, 1.0, 0.75, 1.0, 0.75, 1.0, 0.875, 1.0, 1.0, 0.25, 1.0, 0.375, 1.0, 0.375, 1.0, 0.25, 1.0, 0.375, 1.0, 0.5, 1.0, 0.5, 1.0, 0.375, 0.75, 1.0, 0.625, 1.0, 0.625, 1.0, 0.75, 1.0, 0.625, 1.0, 0.5, 1.0, 0.5, 1.0, 0.625, 1.0, 0.0, 0.5, 0.0, 0.375, 0.0, 0.375, 0.0, 0.5, 0.0, 0.375, 0.0, 0.25, 0.0, 0.25, 0.0, 0.375, 0.5, 0.0, 0.625, 0.0, 0.625, 0.0, 0.5, 0.0, 0.625, 0.0, 0.75, 0.0, 0.75, 0.0, 0.625, 0.0, 0.0, 0.25, 0.0, 0.125, 0.0, 0.125, 0.0, 0.25, 0.06532, 0.6725, 0.06169, 0.6725, 0.05838, 0.6727, 0.05514, 0.6731, 0.05196, 0.6738, 0.04885, 0.6749, 0.04579, 0.6764, 0.04298, 0.6784, 0.0408, 0.6806, 0.03929, 0.6828, 0.03831, 0.685, 0.03769, 0.6873, 0.03739, 0.6897, 0.03739, 0.6923, 0.03777, 0.707, 0.06948, 0.707, 0.06948, 0.6727, 1.0, 0.5, 1.0, 0.625, 1.0, 0.625, 1.0, 0.5, 1.0, 0.625, 1.0, 0.75, 1.0, 0.75, 1.0, 0.625, 0.75, 0.0, 0.875, 0.0, 0.875, 0.0, 0.75, 0.0, 1.0, 0.07963, 1.0, 0.07963, 0.9997, 0.07003, 0.9997, 0.07003, 0.9997, 0.07003, 0.9997, 0.07003, 0.9989, 0.06057, 0.9989, 0.06057, 0.9989, 0.06057, 0.9989, 0.06057, 0.9976, 0.05139, 0.9976, 0.05139, 0.9976, 0.05139, 0.9976, 0.05139, 0.9957, 0.04262, 0.9957, 0.04262, 0.9957, 0.04262, 0.9957, 0.04262, 0.9934, 0.03439, 0.9934, 0.03439, 0.9934, 0.03439, 0.9934, 0.03439, 0.9906, 0.02682, 0.9906, 0.02682, 0.9906, 0.02682, 0.9906, 0.02682, 0.9624, 0.006675, 0.9624, 0.006675, 0.9624, 0.006675, 0.9624, 0.006675, 0.9518, 0.004698, 0.9518, 0.004698, 0.9518, 0.004698, 0.9518, 0.004698, 0.9402, 0.00304, 0.9402, 0.00304, 0.9402, 0.00304, 0.9402, 0.00304, 0.928, 0.001725, 0.928, 0.001725, 0.928, 0.001725, 0.928, 0.001725, 0.9151, 0.0007713, 0.9151, 0.0007713, 0.9151, 0.0007713, 0.9151, 0.0007713, 0.9018, 0.0001935, 0.9018, 0.0001935, 0.9018, 0.0001935, 0.9018, 0.0001935, 0.8884, 0.0, 0.8884, 0.0, 0.8884, 1.0, 0.8884, 1.0, 0.9018, 0.9998, 0.9018, 0.9998, 0.9018, 0.9998, 0.9018, 0.9998, 0.9151, 0.9992, 0.9151, 0.9992, 0.9151, 0.9992, 0.9151, 0.9992, 0.928, 0.9983, 0.928, 0.9983, 0.928, 0.9983, 0.928, 0.9983, 0.9402, 0.997, 0.9402, 0.997, 0.9402, 0.997, 0.9402, 0.997, 0.9518, 0.9953, 0.9518, 0.9953, 0.9518, 0.9953, 0.9518, 0.9953, 0.9624, 0.9933, 0.9624, 0.9933, 0.9624, 0.9933, 0.9624, 0.9933, 0.9906, 0.9732, 0.9906, 0.9732, 0.9906, 0.9732, 0.9906, 0.9732, 0.9934, 0.9656, 0.9934, 0.9656, 0.9934, 0.9656, 0.9934, 0.9656, 0.9957, 0.9574, 0.9957, 0.9574, 0.9957, 0.9574, 0.9957, 0.9574, 0.9976, 0.9486, 0.9976, 0.9486, 0.9976, 0.9486, 0.9976, 0.9486, 0.9989, 0.9394, 0.9989, 0.9394, 0.9989, 0.9394, 0.9989, 0.9394, 0.9997, 0.93, 0.9997, 0.93, 0.9997, 0.93, 0.9997, 0.93, 1.0, 0.9204, 1.0, 0.9204, 0.1116, 1.0, 0.1116, 1.0, 0.09817, 0.9998, 0.09817, 0.9998, 0.09817, 0.9998, 0.09817, 0.9998, 0.08491, 0.9992, 0.08491, 0.9992, 0.08491, 0.9992, 0.08491, 0.9992, 0.07204, 0.9983, 0.07204, 0.9983, 0.07204, 0.9983, 0.07204, 0.9983, 0.05975, 0.997, 0.05975, 0.997, 0.05975, 0.997, 0.05975, 0.997, 0.04822, 0.9953, 0.04822, 0.9953, 0.04822, 0.9953, 0.04822, 0.9953, 0.0376, 0.9933, 0.0376, 0.9933, 0.0376, 0.9933, 0.0376, 0.9933, 0.009358, 0.9732, 0.009358, 0.9732, 0.009358, 0.9732, 0.009358, 0.9732, 0.006587, 0.9656, 0.006587, 0.9656, 0.006587, 0.9656, 0.006587, 0.9656, 0.004262, 0.9574, 0.004262, 0.9574, 0.004262, 0.9574, 0.004262, 0.9574, 0.002418, 0.9486, 0.002418, 0.9486, 0.002418, 0.9486, 0.002418, 0.9486, 0.001081, 0.9394, 0.001081, 0.9394, 0.001081, 0.9394, 0.001081, 0.9394, 0.0002713, 0.93, 0.0002713, 0.93, 0.0002713, 0.93, 0.0002713, 0.93, 0.0, 0.9204, 0.0, 0.9204, 0.0, 0.07963, 0.0, 0.07963, 0.0002713, 0.07003, 0.0002713, 0.07003, 0.0002713, 0.07003, 0.0002713, 0.07003, 0.001081, 0.06057, 0.001081, 0.06057, 0.001081, 0.06057, 0.001081, 0.06057, 0.002418, 0.05139, 0.002418, 0.05139, 0.002418, 0.05139, 0.002418, 0.05139, 0.004262, 0.04262, 0.004262, 0.04262, 0.004262, 0.04262, 0.004262, 0.04262, 0.006587, 0.03439, 0.006587, 0.03439, 0.006587, 0.03439, 0.006587, 0.03439, 0.009358, 0.02682, 0.009358, 0.02682, 0.009358, 0.02682, 0.009358, 0.02682, 0.0376, 0.006675, 0.0376, 0.006675, 0.0376, 0.006675, 0.0376, 0.006675, 0.04822, 0.004698, 0.04822, 0.004698, 0.04822, 0.004698, 0.04822, 0.004698, 0.05975, 0.00304, 0.05975, 0.00304, 0.05975, 0.00304, 0.05975, 0.00304, 0.07204, 0.001725, 0.07204, 0.001725, 0.07204, 0.001725, 0.07204, 0.001725, 0.08491, 0.0007713, 0.08491, 0.0007713, 0.08491, 0.0007713, 0.08491, 0.0007713, 0.09817, 0.0001935, 0.09817, 0.0001935, 0.09817, 0.0001935, 0.09817, 0.0001935, 0.1116, 0.0, 0.1116, 0.0, 0.0, 0.125, 0.0, 0.07963, 0.0, 0.07963, 0.0, 0.125, 0.03777, 0.8701, 0.03777, 0.8293, 0.02869, 0.8293, 0.02869, 0.8701, 0.1511, 0.6727, 0.1918, 0.6727, 0.1918, 0.6662, 0.1511, 0.6662, 0.3459, 0.7886, 0.3459, 0.8293, 0.355, 0.8293, 0.355, 0.7886, 0.2326, 0.986, 0.1918, 0.986, 0.1918, 0.9925, 0.2326, 0.9925, 0.03777, 0.7886, 0.03777, 0.7478, 0.02869, 0.7478, 0.02869, 0.7886, 0.2326, 0.6727, 0.2734, 0.6727, 0.2734, 0.6662, 0.2326, 0.6662, 0.3459, 0.8701, 0.3459, 0.9109, 0.355, 0.9109, 0.355, 0.8701, 0.1511, 0.986, 0.1103, 0.986, 0.1103, 0.9925, 0.1511, 0.9925, 0.03777, 0.9517, 0.03777, 0.9109, 0.02869, 0.9109, 0.02869, 0.9517, 0.06948, 0.6727, 0.1103, 0.6727, 0.1103, 0.6662, 0.06948, 0.6662, 0.3459, 0.707, 0.3459, 0.7478, 0.355, 0.7478, 0.355, 0.707, 0.3142, 0.986, 0.2734, 0.986, 0.2734, 0.9925, 0.3142, 0.9925, 0.03777, 0.7478, 0.03777, 0.707, 0.02869, 0.707, 0.02869, 0.7478, 0.2734, 0.6727, 0.3142, 0.6727, 0.3142, 0.6662, 0.2734, 0.6662, 0.3459, 0.9109, 0.3459, 0.9517, 0.355, 0.9517, 0.355, 0.9109, 0.1103, 0.986, 0.06948, 0.986, 0.06948, 0.9925, 0.1103, 0.9925, 0.03777, 0.9109, 0.03777, 0.8701, 0.02869, 0.8701, 0.02869, 0.9109, 0.1103, 0.6727, 0.1511, 0.6727, 0.1511, 0.6662, 0.1103, 0.6662, 0.3459, 0.7478, 0.3459, 0.7886, 0.355, 0.7886, 0.355, 0.7478, 0.2734, 0.986, 0.2326, 0.986, 0.2326, 0.9925, 0.2734, 0.9925, 0.03777, 0.8293, 0.03777, 0.7886, 0.02869, 0.7886, 0.02869, 0.8293, 0.1918, 0.6727, 0.2326, 0.6727, 0.2326, 0.6662, 0.1918, 0.6662, 0.3459, 0.8293, 0.3459, 0.8701, 0.355, 0.8701, 0.355, 0.8293, 0.1918, 0.986, 0.1511, 0.986, 0.1511, 0.9925, 0.1918, 0.9925, 0.3463, 0.6897, 0.3463, 0.6923, 0.355, 0.6922, 0.3549, 0.689, 0.346, 0.6873, 0.3463, 0.6897, 0.3549, 0.689, 0.3546, 0.686, 0.3454, 0.685, 0.346, 0.6873, 0.3546, 0.686, 0.3542, 0.683, 0.3444, 0.6828, 0.3454, 0.685, 0.3542, 0.683, 0.3536, 0.6801, 0.3429, 0.6806, 0.3444, 0.6828, 0.3536, 0.6801, 0.3529, 0.6774, 0.3407, 0.6784, 0.3429, 0.6806, 0.3529, 0.6774, 0.3519, 0.6749, 0.3379, 0.6764, 0.3407, 0.6784, 0.3519, 0.6749, 0.3427, 0.6684, 0.3348, 0.6749, 0.3379, 0.6764, 0.3427, 0.6684, 0.3393, 0.6677, 0.3317, 0.6738, 0.3348, 0.6749, 0.3393, 0.6677, 0.3355, 0.6672, 0.3286, 0.6731, 0.3317, 0.6738, 0.3355, 0.6672, 0.3315, 0.6668, 0.3253, 0.6727, 0.3286, 0.6731, 0.3315, 0.6668, 0.3273, 0.6664, 0.322, 0.6725, 0.3253, 0.6727, 0.3273, 0.6664, 0.323, 0.6663, 0.3184, 0.6725, 0.322, 0.6725, 0.323, 0.6663, 0.3186, 0.6662, 0.322, 0.9862, 0.3184, 0.9862, 0.3186, 0.9925, 0.323, 0.9924, 0.3253, 0.986, 0.322, 0.9862, 0.323, 0.9924, 0.3273, 0.9923, 0.3286, 0.9856, 0.3253, 0.986, 0.3273, 0.9923, 0.3315, 0.9919, 0.3317, 0.9849, 0.3286, 0.9856, 0.3315, 0.9919, 0.3355, 0.9915, 0.3348, 0.9838, 0.3317, 0.9849, 0.3355, 0.9915, 0.3393, 0.991, 0.3379, 0.9823, 0.3348, 0.9838, 0.3393, 0.991, 0.3427, 0.9903, 0.3407, 0.9803, 0.3379, 0.9823, 0.3427, 0.9903, 0.3519, 0.9838, 0.3429, 0.9781, 0.3407, 0.9803, 0.3519, 0.9838, 0.3529, 0.9813, 0.3444, 0.9759, 0.3429, 0.9781, 0.3529, 0.9813, 0.3536, 0.9786, 0.3454, 0.9737, 0.3444, 0.9759, 0.3536, 0.9786, 0.3542, 0.9757, 0.346, 0.9714, 0.3454, 0.9737, 0.3542, 0.9757, 0.3546, 0.9727, 0.3463, 0.969, 0.346, 0.9714, 0.3546, 0.9727, 0.3549, 0.9697, 0.3463, 0.9664, 0.3463, 0.969, 0.3549, 0.9697, 0.355, 0.9665, 0.06532, 0.9862, 0.06169, 0.9862, 0.06072, 0.9924, 0.06511, 0.9925, 0.06169, 0.9862, 0.05838, 0.986, 0.0564, 0.9923, 0.06072, 0.9924, 0.05838, 0.986, 0.05514, 0.9856, 0.0522, 0.9919, 0.0564, 0.9923, 0.05514, 0.9856, 0.05196, 0.9849, 0.04819, 0.9915, 0.0522, 0.9919, 0.05196, 0.9849, 0.04885, 0.9838, 0.04442, 0.991, 0.04819, 0.9915, 0.04885, 0.9838, 0.04579, 0.9823, 0.04096, 0.9903, 0.04442, 0.991, 0.04579, 0.9823, 0.04298, 0.9803, 0.03174, 0.9838, 0.04096, 0.9903, 0.04298, 0.9803, 0.0408, 0.9781, 0.03084, 0.9813, 0.03174, 0.9838, 0.0408, 0.9781, 0.03929, 0.9759, 0.03008, 0.9786, 0.03084, 0.9813, 0.03929, 0.9759, 0.03831, 0.9737, 0.02948, 0.9757, 0.03008, 0.9786, 0.03831, 0.9737, 0.03769, 0.9714, 0.02904, 0.9727, 0.02948, 0.9757, 0.03769, 0.9714, 0.03739, 0.969, 0.02878, 0.9697, 0.02904, 0.9727, 0.03739, 0.969, 0.03739, 0.9664, 0.02869, 0.9665, 0.02878, 0.9697, 0.03739, 0.6923, 0.03739, 0.6897, 0.02878, 0.689, 0.02869, 0.6922, 0.03739, 0.6897, 0.03769, 0.6873, 0.02904, 0.686, 0.02878, 0.689, 0.03769, 0.6873, 0.03831, 0.685, 0.02948, 0.683, 0.02904, 0.686, 0.03831, 0.685, 0.03929, 0.6828, 0.03008, 0.6801, 0.02948, 0.683, 0.03929, 0.6828, 0.0408, 0.6806, 0.03084, 0.6774, 0.03008, 0.6801, 0.0408, 0.6806, 0.04298, 0.6784, 0.03174, 0.6749, 0.03084, 0.6774, 0.04298, 0.6784, 0.04579, 0.6764, 0.04096, 0.6684, 0.03174, 0.6749, 0.04579, 0.6764, 0.04885, 0.6749, 0.04442, 0.6677, 0.04096, 0.6684, 0.04885, 0.6749, 0.05196, 0.6738, 0.04819, 0.6672, 0.04442, 0.6677, 0.05196, 0.6738, 0.05514, 0.6731, 0.0522, 0.6668, 0.04819, 0.6672, 0.05514, 0.6731, 0.05838, 0.6727, 0.0564, 0.6664, 0.0522, 0.6668, 0.05838, 0.6727, 0.06169, 0.6725, 0.06072, 0.6663, 0.0564, 0.6664, 0.06169, 0.6725, 0.06532, 0.6725, 0.06511, 0.6662, 0.06072, 0.6663, 0.03777, 0.707, 0.03739, 0.6923, 0.02869, 0.6922, 0.02869, 0.707, 0.06532, 0.6725, 0.06948, 0.6727, 0.06948, 0.6662, 0.06511, 0.6662, 0.3142, 0.6727, 0.3184, 0.6725, 0.3186, 0.6662, 0.3142, 0.6662, 0.3463, 0.6923, 0.3459, 0.707, 0.355, 0.707, 0.355, 0.6922, 0.06948, 0.986, 0.06532, 0.9862, 0.06511, 0.9925, 0.06948, 0.9925, 0.03739, 0.9664, 0.03777, 0.9517, 0.02869, 0.9517, 0.02869, 0.9665, 0.3459, 0.9517, 0.3463, 0.9664, 0.355, 0.9665, 0.355, 0.9517, 0.3184, 0.9862, 0.3142, 0.986, 0.3142, 0.9925, 0.3186, 0.9925])
me_x_1.materials.append(mat_card_back)
me_x_1.materials.append(mat_card_front)
me_x_1.materials.append(mat_card_side)
me_x_1.update()

# ---- curves / text
txt_x = bpy.data.curves.new('文本', 'FONT')
txt_x.dimensions = '2D'
txt_x.body = 'Text'
txt_001 = bpy.data.curves.new('文本.001', 'FONT')
txt_001.dimensions = '2D'
txt_001.body = '文本'
txt_001.align_x = 'CENTER'
txt_002 = bpy.data.curves.new('文本.002', 'FONT')
txt_002.dimensions = '2D'
txt_002.body = 'TypeWriter'
txt_002.materials.append(mat_miside_write_001)
txt_003 = bpy.data.curves.new('文本.003', 'FONT')
txt_003.dimensions = '2D'
txt_003.body = 'TypeWriter'
txt_003.materials.append(mat_miside_black_001)
txt_003.bevel_depth = 0.02
txt_157 = bpy.data.curves.new('文本.157', 'FONT')
txt_157.dimensions = '2D'
txt_157.body = 'Text'
txt_157.materials.append(mat_html_example)
txt_text = bpy.data.curves.new('Text', 'FONT')
txt_text.dimensions = '2D'
txt_text.body = 'Text'
txt_text.materials.append(mat_alpha)
txt_004 = bpy.data.curves.new('文本.004', 'FONT')
txt_004.dimensions = '2D'
txt_004.body = '文本'
txt_004.materials.append(mat_dialog_text)
txt_068 = bpy.data.curves.new('文本.068', 'FONT')
txt_068.dimensions = '2D'
txt_068.body = 'Text'
txt_3730 = bpy.data.curves.new('文本.3730', 'FONT')
txt_3730.dimensions = '2D'
txt_3730.body = '文'
txt_3730.align_x = 'CENTER'
txt_3730.size = 1.3

# ---- objects
ob_cube = bpy.data.objects.new('Cube', me_cube)
ob_light = bpy.data.objects.new('Light', light_light)
ob_camera = bpy.data.objects.new('Camera', cam_camera)
ob_typewriter = bpy.data.objects.new('TypeWriter', txt_x)
ob_rigidbody_collider = bpy.data.objects.new('Rigidbody-collider', me_x)
ob_rigidbody_text = bpy.data.objects.new('Rigidbody-text', txt_001)
ob_misideinner = bpy.data.objects.new('MiSideInner', txt_002)
ob_misideouter = bpy.data.objects.new('MiSideOuter', txt_003)
ob_html_example = bpy.data.objects.new('HTML_Example', txt_157)
ob_text = bpy.data.objects.new('Text', txt_text)
ob_dialog_box = bpy.data.objects.new('Dialog Box', me_001)
ob_dialog_text = bpy.data.objects.new('Dialog Text', txt_004)
ob_centertypewriter = bpy.data.objects.new('CenterTypeWriter', txt_068)
ob_cardshake = bpy.data.objects.new('CardShake', txt_3730)
ob_cardshake_card = bpy.data.objects.new('CardShake-card', me_x_1)
_N = ng_dialog_box.nodes; _L = ng_dialog_box.links
n0 = _N.new('NodeGroupInput'); n0.name = '组输入'; n0.location = (-343, 47)
n1 = _N.new('NodeGroupOutput'); n1.name = '组输出'; n1.location = (1624, 24)
n2 = _N.new('ShaderNodeMath'); n2.name = '运算'; n2.location = (-79, -79)
n2.operation = 'COMPARE'
n2.inputs[1].default_value = 0.0
n3 = _N.new('GeometryNodeSwitch'); n3.name = '切换'; n3.location = (98, -128)
n4 = _N.new('GeometryNodeJoinGeometry'); n4.name = '合并几何'; n4.location = (1444, 20)
n5 = _N.new('GeometryNodeInputNamedAttribute'); n5.name = '已命名属性'; n5.location = (-337, -358)
n5.inputs[0].default_value = 'X'
n6 = _N.new('ShaderNodeMath'); n6.name = '运算.001'; n6.location = (-82, -336)
n6.operation = 'COMPARE'
n6.inputs[1].default_value = 1.0
n7 = _N.new('NodeGroupInput'); n7.name = '组输入.001'; n7.location = (-337, -749)
n8 = _N.new('GeometryNodeSetPosition'); n8.name = '设置位置'; n8.location = (688, -141)
n9 = _N.new('GeometryNodeInputNamedAttribute'); n9.name = '已命名属性.001'; n9.location = (-338, -488)
n9.inputs[0].default_value = 'Y'
n10 = _N.new('ShaderNodeMath'); n10.name = '运算.002'; n10.location = (-84, -525)
n10.operation = 'COMPARE'
n10.inputs[1].default_value = 1.0
n11 = _N.new('GeometryNodeSetPosition'); n11.name = '设置位置.001'; n11.location = (1023, -283)
n12 = _N.new('ShaderNodeCombineXYZ'); n12.name = '合并 XYZ'; n12.location = (229, -563)
n13 = _N.new('ShaderNodeCombineXYZ'); n13.name = '合并 XYZ.001'; n13.location = (494, -663)
n14 = _N.new('ShaderNodeMath'); n14.name = '运算.003'; n14.location = (297, -735)
n14.operation = 'MULTIPLY'
n14.inputs[1].default_value = -1.0
n15 = _N.new('GeometryNodeInstanceOnPoints'); n15.name = '实例化于点上'; n15.location = (342, 172)
n16 = _N.new('GeometryNodePoints'); n16.name = '点'; n16.location = (124, 269)
n17 = _N.new('GeometryNodeTranslateInstances'); n17.name = '平移实例'; n17.location = (853, 194)
n17.inputs[2].default_value = (2.3, -2.8, 0.05)
n18 = _N.new('ShaderNodeMath'); n18.name = '运算.004'; n18.location = (111, -766)
n18.operation = 'SUBTRACT'
n18.inputs[1].default_value = 1.0
n19 = _N.new('ShaderNodeMix'); n19.name = '混合'; n19.location = (492, -308)
n19.data_type = 'VECTOR'
n20 = _N.new('ShaderNodeMix'); n20.name = '混合.001'; n20.location = (843, -452)
n20.data_type = 'VECTOR'
n21 = _N.new('GeometryNodeInputSceneTime'); n21.name = '场景时间'; n21.location = (-338, -658)
n22 = _N.new('ShaderNodeMath'); n22.name = '运算.005'; n22.location = (-58, -945)
n22.operation = 'SUBTRACT'
n23 = _N.new('ShaderNodeFloatCurve'); n23.name = '浮点曲线'; n23.location = (200, -956)
_c = n23.mapping.curves[0]
while len(_c.points) > 2: _c.points.remove(_c.points[-1])
_c.points[0].location = (0.0, 0.0); _c.points[0].handle_type = 'AUTO'
_c.points[1].location = (0.37273, 1.0); _c.points[1].handle_type = 'AUTO'
n23.mapping.update()
n24 = _N.new('ShaderNodeFloatCurve'); n24.name = '浮点曲线.001'; n24.location = (205, -1293)
_c = n24.mapping.curves[0]
while len(_c.points) > 2: _c.points.remove(_c.points[-1])
_c.points[0].location = (0.24545, 0.00625); _c.points[0].handle_type = 'AUTO'
_c.points[1].location = (0.45455, 1.0); _c.points[1].handle_type = 'AUTO'
n24.mapping.update()
n25 = _N.new('GeometryNodeObjectInfo'); n25.name = '物体信息'; n25.location = (-339, -137)
n25.inputs[0].default_value = ob_dialog_box
_L.new(n4.outputs[0], n1.inputs[0])
_L.new(n0.outputs[2], n2.inputs[0])
_L.new(n2.outputs[0], n3.inputs[0])
_L.new(n17.outputs[0], n4.inputs[0])
_L.new(n11.outputs[0], n4.inputs[0])
_L.new(n5.outputs[0], n6.inputs[0])
_L.new(n6.outputs[0], n8.inputs[1])
_L.new(n9.outputs[0], n10.inputs[0])
_L.new(n8.outputs[0], n11.inputs[0])
_L.new(n10.outputs[0], n11.inputs[1])
_L.new(n7.outputs[3], n12.inputs[0])
_L.new(n19.outputs[1], n8.inputs[3])
_L.new(n18.outputs[0], n14.inputs[0])
_L.new(n14.outputs[0], n13.inputs[1])
_L.new(n20.outputs[1], n11.inputs[3])
_L.new(n0.outputs[0], n15.inputs[2])
_L.new(n16.outputs[0], n15.inputs[0])
_L.new(n15.outputs[0], n17.inputs[0])
_L.new(n7.outputs[4], n18.inputs[0])
_L.new(n21.outputs[0], n22.inputs[0])
_L.new(n7.outputs[1], n22.inputs[1])
_L.new(n22.outputs[0], n23.inputs[1])
_L.new(n23.outputs[0], n19.inputs[0])
_L.new(n22.outputs[0], n24.inputs[1])
_L.new(n24.outputs[0], n20.inputs[0])
_L.new(n12.outputs[0], n19.inputs[5])
_L.new(n13.outputs[0], n20.inputs[5])
_L.new(n25.outputs[4], n3.inputs[2])
_L.new(n3.outputs[0], n8.inputs[0])
n1.is_active_output = True

# ---- transforms, parenting, visibility, modifiers, constraints
ob_cube.location = (0.0, 0.0, 0.0)
ob_cube.lock_rotations_4d = False
ob_cube.empty_display_type = 'ARROWS'
ob_cube.lineart.crease_threshold = 0.0
ob_light.location = (4.076, 1.005, 5.904)
ob_light.rotation_euler = (0.6503, 0.05522, 1.866)
ob_light.lock_rotations_4d = False
ob_light.empty_display_type = 'ARROWS'
ob_light.color = (0.0, 0.0, 0.0, 0.0)
ob_light.lineart.crease_threshold = 0.0
ob_camera.location = (7.359, -6.926, 4.958)
ob_camera.rotation_euler = (1.109, 0.0, 0.8149)
ob_camera.lock_rotations_4d = False
ob_camera.empty_display_type = 'ARROWS'
ob_camera.color = (0.0, 0.0, 0.0, 0.0)
ob_camera.display_type = 'WIRE'
ob_camera.lineart.crease_threshold = 0.0
ob_typewriter.location = (0.0, 0.0, 0.0)
_m = ob_typewriter.modifiers.new('几何节点', 'NODES')
_m.node_group = ng_typewriter
ob_rigidbody_collider.location = (0.0, 0.0, 0.0)
ob_rigidbody_text.parent = ob_rigidbody_collider
ob_rigidbody_text.location = (0.0, 0.0, 0.0)
ob_misideinner.location = (0.0, 0.0, 0.0)
_m = ob_misideinner.modifiers.new('几何节点', 'NODES')
_m.node_group = ng_miside
ob_misideouter.parent = ob_misideinner
ob_misideouter.location = (0.0, 0.0, -0.02106)
_m = ob_misideouter.modifiers.new('几何节点', 'NODES')
_m.node_group = ng_miside
ob_html_example.location = (0.0, 0.0, 0.0)
ob_html_example.hide_render = True
_m = ob_html_example.modifiers.new('几何节点', 'NODES')
_m.node_group = ng_html_example
ob_text.location = (0.0, 0.0, -0.02234)
ob_dialog_box.location = (0.0, 0.0, -0.02234)
ob_dialog_box.hide_render = True
_vg = ob_dialog_box.vertex_groups.new(name='X')
_vg = ob_dialog_box.vertex_groups.new(name='Y')
ob_dialog_text.location = (0.0, 0.0, 0.01259)
_m = ob_dialog_text.modifiers.new('几何节点', 'NODES')
_m.node_group = ng_dialog_box
ob_centertypewriter.location = (0.0, 0.0, 0.0)
_m = ob_centertypewriter.modifiers.new('几何节点', 'NODES')
_m.node_group = ng_centertypewriter
ob_cardshake.location = (0.0, 0.0, 0.0)
_m = ob_cardshake.modifiers.new('几何节点', 'NODES')
_m.node_group = ng_cardshake
ob_cardshake_card.parent = ob_cardshake
ob_cardshake_card.location = (0.0, -0.1032, -0.01303)
_m = ob_cardshake_card.modifiers.new('几何节点', 'NODES')
_m.node_group = ng_cardshake

# ---- collection membership
col_collection.objects.link(ob_cube)
col_collection.objects.link(ob_light)
col_collection.objects.link(ob_camera)
col_typewriter.objects.link(ob_typewriter)
col_rigidbody.objects.link(ob_rigidbody_collider)
col_rigidbody.objects.link(ob_rigidbody_text)
col_miside.objects.link(ob_misideinner)
col_miside.objects.link(ob_misideouter)
col_html_example.objects.link(ob_html_example)
col_fadein.objects.link(ob_text)
col_dialog_box.objects.link(ob_dialog_box)
col_dialog_box.objects.link(ob_dialog_text)
col_centertypewriter.objects.link(ob_centertypewriter)
col_cardshake.objects.link(ob_cardshake)
col_cardshake.objects.link(ob_cardshake_card)

# ---- scene / render settings (as saved in the file)
scene.camera = ob_camera
scene.frame_start = 1; scene.frame_end = 250; scene.frame_set(1)
scene.render.engine = 'BLENDER_EEVEE_NEXT'
scene.cycles.sampling_pattern = 'TABULATED_SOBOL'
bpy.context.view_layer.update()
